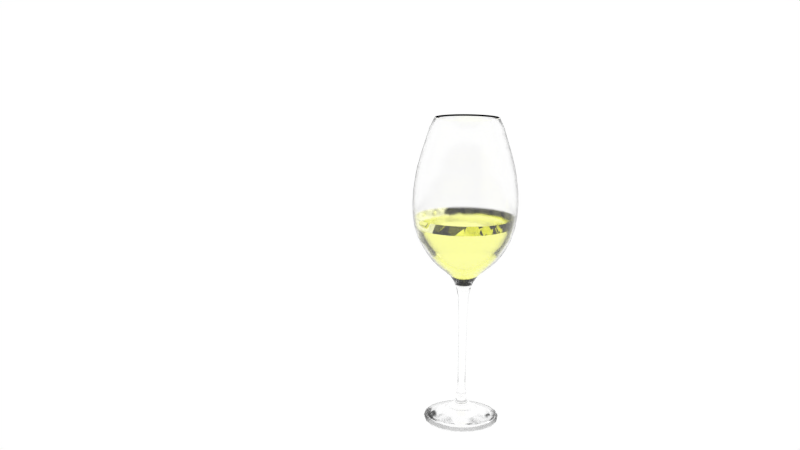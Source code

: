# Source: wineGlass.blend  (saved by Blender 4.2.66; exported with 4.5.12 LTS)
import bpy
from mathutils import Matrix  # noqa: F401  (used for matrix-valued properties, if any)

bpy.ops.wm.read_factory_settings(use_empty=True)
scene = bpy.context.scene
scene.name = 'Scene'

# ---- collections
col_collection_1 = bpy.data.collections.new('Collection 1'); scene.collection.children.link(col_collection_1)

# ---- materials (node trees are filled in below, after node groups)
mat_wine = bpy.data.materials.new('Wine')
mat_wine.alpha_threshold = 0.0
mat_wine.roughness = 0.5
mat_wine.line_color = (0.0, 0.0, 0.0, 1.0)
mat_glass = bpy.data.materials.new('Glass')
mat_glass.alpha_threshold = 0.0
mat_glass.roughness = 0.5
mat_glass.line_color = (0.0, 0.0, 0.0, 1.0)

# ---- material node trees
mat_wine.use_nodes = True; mat_wine.node_tree.nodes.clear()
_N = mat_wine.node_tree.nodes; _L = mat_wine.node_tree.links
n0 = _N.new('ShaderNodeOutputMaterial'); n0.name = 'Material Output'; n0.location = (254, 213)
n1 = _N.new('ShaderNodeBsdfGlass'); n1.name = 'Glass BSDF'; n1.location = (51, 150)
n1.distribution = 'BECKMANN'
n1.inputs[0].default_value = (0.9965, 1.0, 0.5698, 1.0)
n2 = _N.new('ShaderNodeVolumeAbsorption'); n2.name = 'Volume Absorption'; n2.location = (55, 194)
n2.inputs[0].default_value = (1.0, 1.0, 1.0, 1.0)
n2.inputs[1].default_value = 50.0
_L.new(n1.outputs[0], n0.inputs[0])
_L.new(n2.outputs[0], n0.inputs[1])
n0.is_active_output = True
mat_glass.use_nodes = True; mat_glass.node_tree.nodes.clear()
_N = mat_glass.node_tree.nodes; _L = mat_glass.node_tree.links
n0 = _N.new('ShaderNodeOutputMaterial'); n0.name = 'Material Output'; n0.location = (278, 257)
n1 = _N.new('ShaderNodeBsdfGlass'); n1.name = 'Glass BSDF'; n1.location = (78, 257)
n1.distribution = 'BECKMANN'
n1.inputs[1].default_value = 0.1333
_L.new(n1.outputs[0], n0.inputs[0])
n0.is_active_output = True

# ---- world
world_world = bpy.data.worlds.new('World'); scene.world = world_world
world_world.use_nodes = True; world_world.node_tree.nodes.clear()
_N = world_world.node_tree.nodes; _L = world_world.node_tree.links
n0 = _N.new('ShaderNodeOutputWorld'); n0.name = 'World Output'; n0.location = (300, 300)
n1 = _N.new('ShaderNodeBackground'); n1.name = 'Background'; n1.location = (10, 300)
n2 = _N.new('ShaderNodeBrightContrast'); n2.name = 'Bright/Contrast'; n2.location = (-180, 300)
_L.new(n1.outputs[0], n0.inputs[0])
_L.new(n2.outputs[0], n1.inputs[0])
n0.is_active_output = True
world_world.color = (0.002579, 0.002579, 0.002579)
world_world.use_sun_shadow = False
world_world.sun_shadow_jitter_overblur = 0.0
world_world.cycles.sampling_method = 'MANUAL'
world_world.cycles.sample_map_resolution = 256

# ---- cameras
cam_camera = bpy.data.cameras.new('Camera')
cam_camera.clip_end = 100.0
cam_camera.lens = 35.0
cam_camera.sensor_width = 32.0
cam_camera.sensor_height = 18.0
cam_camera.ortho_scale = 7.314
cam_camera.dof.focus_distance = 0.0

# ---- meshes
me_wine = bpy.data.meshes.new('Wine')
me_wine.from_pydata([(3.991, 0.3349, 12.5), (4.238, -0.001982, 13.11), (4.03, -0.001982, 12.36), (3.769, 4.069e-09, 11.81), (3.395, -3.599e-09, 11.32), (3.061, -1.338e-09, 10.92), (2.68, 1.148e-09, 10.53), (2.295, 3.586e-09, 10.21), (1.192, 6.922e-09, 9.471), (3.801, 1.538, 12.5), (4.03, 1.308, 13.11), (3.833, 1.243, 12.36), (3.585, 1.165, 11.81), (3.228, 1.049, 11.32), (2.912, 0.946, 10.92), (2.549, 0.8282, 10.53), (2.183, 0.7093, 10.21), (1.412, 0.4967, 9.695), (0.9525, 0.3474, 9.39), (0.5473, 0.2152, 8.923), (3.248, 2.623, 12.5), (3.428, 2.489, 13.11), (3.26, 2.367, 12.36), (3.05, 2.216, 11.81), (2.746, 1.995, 11.32), (2.477, 1.799, 10.92), (2.168, 1.575, 10.53), (1.857, 1.349, 10.21), (1.2, 0.9102, 9.695), (0.81, 0.6265, 9.391), (0.4655, 0.3755, 8.923), (2.386, 3.484, 12.5), (2.491, 3.426, 13.11), (2.369, 3.258, 12.36), (2.216, 3.05, 11.81), (1.995, 2.746, 11.32), (1.799, 2.477, 10.92), (1.575, 2.168, 10.53), (1.349, 1.857, 10.21), (0.8719, 1.238, 9.696), (0.5884, 0.8478, 9.391), (0.3382, 0.5028, 8.923), (1.301, 4.037, 12.5), (1.31, 4.028, 13.11), (1.245, 3.831, 12.36), (1.199, 3.689, 11.76), (1.049, 3.228, 11.32), (0.946, 2.912, 10.92), (0.8282, 2.549, 10.53), (0.7093, 2.183, 10.21), (0.4583, 1.449, 9.696), (0.3093, 0.9899, 9.391), (0.1778, 0.5845, 8.923), (0.09804, 4.228, 12.5), (3.599e-07, 4.236, 13.11), (7.213e-09, 4.028, 12.36), (1.269e-07, 3.879, 11.76), (8.402e-10, 3.395, 11.32), (-5.757e-08, 3.061, 10.92), (-1.755e-07, 2.68, 10.53), (-5.984e-08, 2.295, 10.21), (4.682e-09, 1.521, 9.696), (7.984e-08, 1.039, 9.391), (-6.669e-09, 0.6126, 8.923), (-1.105, 4.037, 12.5), (-1.31, 4.028, 13.11), (-1.245, 3.831, 12.36), (-1.199, 3.689, 11.76), (-1.049, 3.228, 11.32), (-0.946, 2.912, 10.92), (-0.8282, 2.549, 10.53), (-0.7093, 2.183, 10.21), (-0.4583, 1.449, 9.696), (-0.3093, 0.9899, 9.391), (-0.1778, 0.5845, 8.923), (-2.19, 3.484, 12.5), (-2.491, 3.426, 13.11), (-2.369, 3.258, 12.36), (-2.216, 3.05, 11.81), (-1.995, 2.746, 11.32), (-1.799, 2.477, 10.92), (-1.575, 2.168, 10.53), (-1.349, 1.857, 10.21), (-0.8719, 1.238, 9.696), (-0.5884, 0.8478, 9.391), (-0.3382, 0.5028, 8.923), (-3.052, 2.623, 12.5), (-3.428, 2.489, 13.11), (-3.26, 2.367, 12.36), (-3.05, 2.216, 11.81), (-2.746, 1.995, 11.32), (-2.477, 1.799, 10.92), (-2.168, 1.575, 10.53), (-1.857, 1.349, 10.21), (-1.2, 0.9102, 9.695), (-0.81, 0.6265, 9.391), (-0.4655, 0.3755, 8.923), (-3.604, 1.538, 12.5), (-4.03, 1.308, 13.11), (-3.833, 1.243, 12.36), (-3.585, 1.165, 11.81), (-3.228, 1.049, 11.32), (-2.912, 0.946, 10.92), (-2.549, 0.8282, 10.53), (-2.183, 0.7093, 10.21), (-1.412, 0.4967, 9.695), (-0.9525, 0.3474, 9.39), (-0.5473, 0.2152, 8.923), (-3.795, 0.3349, 12.5), (-4.238, -0.001982, 13.11), (-4.03, -0.001982, 12.36), (-3.769, -1.119e-07, 11.81), (-3.395, -3.599e-09, 11.32), (-3.061, -1.338e-09, 10.92), (-2.68, -4.077e-07, 10.53), (-2.295, -5.536e-08, 10.21), (-1.761, 6.216e-09, 9.839), (-1.192, 1.859e-07, 9.471), (-0.5755, 0.03736, 8.922), (-3.604, -0.8682, 12.5), (-4.03, -1.312, 13.11), (-3.833, -1.247, 12.36), (-3.585, -1.165, 11.81), (-3.228, -1.049, 11.32), (-2.912, -0.946, 10.92), (-2.549, -0.8282, 10.53), (-2.183, -0.7093, 10.21), (-1.675, -0.5443, 9.839), (-1.134, -0.3685, 9.471), (-0.5474, -0.1405, 8.922), (-3.052, -1.953, 12.5), (-3.428, -2.493, 13.11), (-3.26, -2.371, 12.36), (-3.05, -2.216, 11.81), (-2.746, -1.995, 11.32), (-2.477, -1.799, 10.92), (-2.168, -1.575, 10.53), (-1.857, -1.349, 10.21), (-1.425, -1.035, 9.839), (-0.9646, -0.7008, 9.471), (-0.4657, -0.301, 8.922), (-2.19, -2.815, 12.5), (-2.491, -3.43, 13.11), (-2.369, -3.262, 12.36), (-2.216, -3.05, 11.81), (-1.995, -2.746, 11.32), (-1.799, -2.477, 10.92), (-1.575, -2.168, 10.53), (-1.349, -1.857, 10.21), (-1.035, -1.425, 9.839), (-0.7008, -0.9646, 9.471), (-0.3383, -0.4283, 8.922), (-1.105, -3.368, 12.5), (-1.31, -4.032, 13.11), (-1.245, -3.835, 12.36), (-1.165, -3.585, 11.81), (-1.049, -3.228, 11.32), (-0.946, -2.912, 10.92), (-0.8282, -2.549, 10.53), (-0.7093, -2.183, 10.21), (-0.5443, -1.675, 9.839), (-0.3685, -1.134, 9.471), (-0.1779, -0.5101, 8.922), (0.07601, 0.06197, 8.815), (0.06465, 0.08425, 8.815), (0.09804, -3.558, 12.5), (-3.494e-07, -4.24, 13.11), (7.213e-09, -4.032, 12.36), (5.851e-07, -3.769, 11.81), (-1.139e-07, -3.395, 11.32), (-1.154e-07, -3.061, 10.92), (6.422e-07, -2.68, 10.53), (5.804e-08, -2.295, 10.21), (-1.542e-09, -1.761, 9.839), (-2.404e-07, -1.192, 9.471), (1.413e-07, -0.5383, 8.922), (0.04697, 0.1019, 8.815), (0.0247, 0.1133, 8.815), (1.301, -3.368, 12.5), (1.31, -4.032, 13.11), (1.245, -3.835, 12.36), (1.165, -3.585, 11.81), (1.049, -3.228, 11.32), (0.946, -2.912, 10.92), (0.8282, -2.549, 10.53), (0.7093, -2.183, 10.21), (0.5443, -1.675, 9.839), (0.3685, -1.134, 9.471), (0.1779, -0.5101, 8.922), (4.171e-08, 0.1172, 8.815), (-0.0247, 0.1133, 8.815), (-0.04697, 0.1019, 8.815), (-0.06465, 0.08425, 8.815), (-0.07601, 0.06197, 8.815), (-0.07992, 0.03727, 8.815), (-0.07601, 0.01258, 8.815), (-0.06466, -0.009701, 8.815), (-0.04698, -0.02738, 8.815), (2.386, -2.815, 12.5), (2.491, -3.43, 13.11), (2.369, -3.262, 12.36), (2.216, -3.05, 11.81), (1.995, -2.746, 11.32), (1.799, -2.477, 10.92), (1.575, -2.168, 10.53), (1.349, -1.857, 10.21), (1.035, -1.425, 9.839), (0.7008, -0.9646, 9.471), (0.3383, -0.4283, 8.922), (-0.0247, -0.03873, 8.815), (6.226e-08, -0.04265, 8.815), (0.0247, -0.03873, 8.815), (0.04698, -0.02738, 8.815), (0.06466, -0.009701, 8.815), (0.07601, 0.01258, 8.815), (0.07992, 0.03727, 8.815), (0.3424, 0.03728, 8.838), (0.3257, -0.06853, 8.838), (0.277, -0.164, 8.837), (3.248, -1.953, 12.5), (3.428, -2.493, 13.11), (3.26, -2.371, 12.36), (3.05, -2.216, 11.81), (2.746, -1.995, 11.32), (2.477, -1.799, 10.92), (2.168, -1.575, 10.53), (1.857, -1.349, 10.21), (1.425, -1.035, 9.839), (0.9646, -0.7008, 9.471), (0.4657, -0.301, 8.922), (0.2013, -0.2398, 8.837), (0.1058, -0.2884, 8.837), (1.023e-07, -0.3052, 8.837), (-0.1058, -0.2884, 8.837), (-0.2013, -0.2398, 8.837), (-0.277, -0.164, 8.837), (-0.3257, -0.06853, 8.838), (3.801, -0.8682, 12.5), (4.03, -1.312, 13.11), (3.833, -1.247, 12.36), (3.585, -1.165, 11.81), (3.228, -1.049, 11.32), (2.912, -0.946, 10.92), (2.549, -0.8282, 10.53), (2.183, -0.7093, 10.21), (1.675, -0.5443, 9.839), (1.134, -0.3685, 9.471), (0.5474, -0.1405, 8.922), (-0.3424, 0.03728, 8.838), (-0.3256, 0.1431, 8.838), (-0.277, 0.2385, 8.838), (-0.2012, 0.3142, 8.838), (-0.1058, 0.3629, 8.838), (1.433e-08, 0.3796, 8.838), (0.1058, 0.3629, 8.838), (1.761, 6.216e-09, 9.839), (0.5755, 0.03736, 8.922), (0.2012, 0.3142, 8.838), (0.277, 0.2385, 8.838), (0.3256, 0.1431, 8.838), (3.174, 0.3349, 12.49), (3.024, 1.285, 12.49), (2.587, 2.143, 12.49), (1.906, 2.824, 12.49), (1.049, 3.26, 12.49), (0.09804, 3.411, 12.49), (-0.8525, 3.26, 12.49), (-1.71, 2.824, 12.49), (-2.391, 2.143, 12.49), (-2.828, 1.285, 12.49), (-2.978, 0.3349, 12.49), (-2.828, -0.6157, 12.49), (-2.391, -1.473, 12.49), (-1.71, -2.154, 12.49), (-0.8525, -2.591, 12.49), (0.09804, -2.741, 12.49), (1.049, -2.591, 12.49), (1.906, -2.154, 12.49), (2.587, -1.473, 12.49), (3.024, -0.6157, 12.49), (1.85, 0.3349, 12.47), (1.765, 0.8764, 12.47), (1.516, 1.365, 12.47), (1.128, 1.753, 12.47), (0.6396, 2.001, 12.47), (0.09804, 2.087, 12.47), (-0.4435, 2.001, 12.47), (-0.932, 1.753, 12.47), (-1.32, 1.365, 12.47), (-1.569, 0.8764, 12.47), (-1.654, 0.3349, 12.47), (-1.569, -0.2066, 12.47), (-1.32, -0.6951, 12.47), (-0.932, -1.083, 12.47), (-0.4435, -1.332, 12.47), (0.09804, -1.417, 12.47), (0.6396, -1.332, 12.47), (1.128, -1.083, 12.47), (1.516, -0.6951, 12.47), (1.765, -0.2066, 12.47), (0.09804, 0.3349, 12.38), (3.912, 0.9389, 12.5), (3.539, 2.088, 12.5), (2.829, 3.065, 12.5), (1.851, 3.775, 12.5), (0.7021, 4.149, 12.5), (-0.506, 4.149, 12.5), (-1.655, 3.775, 12.5), (-2.632, 3.065, 12.5), (-3.343, 2.088, 12.5), (-3.716, 0.9389, 12.5), (-3.716, -0.2692, 12.5), (-3.343, -1.418, 12.5), (-2.632, -2.396, 12.5), (-1.655, -3.106, 12.5), (-0.506, -3.479, 12.5), (0.7021, -3.479, 12.5), (1.851, -3.106, 12.5), (2.829, -2.396, 12.5), (3.539, -1.418, 12.5), (3.912, -0.2692, 12.5), (3.115, 0.8127, 12.49), (2.82, 1.722, 12.49), (2.258, 2.495, 12.49), (1.485, 3.057, 12.49), (0.5759, 3.352, 12.49), (-0.3798, 3.352, 12.49), (-1.289, 3.057, 12.49), (-2.062, 2.495, 12.49), (-2.624, 1.722, 12.49), (-2.919, 0.8127, 12.49), (-2.919, -0.143, 12.49), (-2.624, -1.052, 12.49), (-2.062, -1.825, 12.49), (-1.289, -2.387, 12.49), (-0.3798, -2.682, 12.49), (0.5759, -2.682, 12.49), (1.485, -2.387, 12.49), (2.258, -1.825, 12.49), (2.82, -1.052, 12.49), (3.115, -0.143, 12.49), (3.567, 0.3349, 12.51), (-3.371, 0.3349, 12.51), (1.17, -2.965, 12.51), (1.17, 3.634, 12.51), (2.137, -2.472, 12.51), (-2.709, 2.374, 12.51), (-3.201, -0.7372, 12.51), (0.09804, 3.804, 12.51), (2.905, -1.704, 12.51), (-0.974, 3.634, 12.51), (2.905, 2.374, 12.51), (-0.974, -2.965, 12.51), (-2.709, -1.704, 12.51), (2.343, -1.296, 12.5), (2.737, -0.5225, 12.5), (-2.676, 0.3349, 12.5), (-2.541, -0.5225, 12.5), (-0.7593, 2.974, 12.5), (-1.533, 2.58, 12.5), (2.343, 1.966, 12.5), (1.729, 2.58, 12.5), (-0.7593, -2.304, 12.5), (0.09804, -2.44, 12.5), (2.873, 0.3349, 12.5), (0.9554, -2.304, 12.5), (-2.147, -1.296, 12.5), (-2.147, 1.966, 12.5), (0.9554, 2.974, 12.5), (1.729, -1.91, 12.5), (2.737, 1.192, 12.5), (-1.533, -1.91, 12.5), (-2.541, 1.192, 12.5), (0.09804, 3.109, 12.5), (1.824, 0.6082, 12.47), (1.655, 1.128, 12.47), (1.333, 1.57, 12.47), (0.8912, 1.892, 12.47), (0.3713, 2.06, 12.47), (-0.1753, 2.06, 12.47), (-0.6951, 1.892, 12.47), (-1.137, 1.57, 12.47), (-1.459, 1.128, 12.47), (-1.627, 0.6082, 12.47), (-1.627, 0.06158, 12.47), (-1.459, -0.4583, 12.47), (-1.137, -0.9005, 12.47), (-0.6951, -1.222, 12.47), (-0.1753, -1.391, 12.47), (0.3713, -1.391, 12.47), (0.8912, -1.222, 12.47), (1.333, -0.9005, 12.47), (1.655, -0.4583, 12.47), (1.824, 0.06158, 12.47), (1.808, -0.9072, 12.5), (2.108, -0.3181, 12.5), (-2.015, 0.3349, 12.5), (-1.912, -0.3181, 12.5), (-0.555, 2.345, 12.5), (-1.144, 2.045, 12.5), (1.808, 1.577, 12.5), (1.34, 2.045, 12.5), (-0.555, -1.675, 12.5), (0.09804, -1.778, 12.5), (2.211, 0.3349, 12.5), (0.7511, -1.675, 12.5), (-1.612, -0.9072, 12.5), (-1.612, 1.577, 12.5), (0.7511, 2.345, 12.5), (1.34, -1.375, 12.5), (2.108, 0.9879, 12.5), (-1.144, -1.375, 12.5), (-1.912, 0.9879, 12.5), (0.09804, 2.448, 12.5), (-1.941, -2.472, 12.51), (3.398, 1.407, 12.51), (-1.941, 3.142, 12.51), (1.63, 0.3349, 12.45), (2.137, 3.142, 12.51), (0.09804, -3.134, 12.51), (-3.201, 1.407, 12.51), (3.398, -0.7372, 12.51), (1.337, -0.5655, 12.45), (1.555, -0.1385, 12.45), (-1.434, 0.3349, 12.45), (-1.359, -0.1385, 12.45), (-0.3753, 1.792, 12.45), (-0.8023, 1.574, 12.45), (1.337, 1.235, 12.45), (0.9984, 1.574, 12.45), (-0.3753, -1.122, 12.45), (0.09804, -1.197, 12.45), (0.5714, -1.122, 12.45), (-1.141, -0.5655, 12.45), (-1.141, 1.235, 12.45), (0.5714, 1.792, 12.45), (0.9984, -0.9044, 12.45), (1.555, 0.8082, 12.45), (-0.8023, -0.9044, 12.45), (-1.359, 0.8082, 12.45), (0.09804, 1.867, 12.45), (-1.98, 0.6639, 12.5), (-0.8569, -1.539, 12.5), (1.972, 1.29, 12.5), (-0.231, 2.412, 12.5), (1.585, -1.153, 12.5), (0.4271, 2.412, 12.5), (-1.776, 1.29, 12.5), (-1.389, -1.153, 12.5), (2.176, 0.6639, 12.5), (1.053, -1.539, 12.5), (1.053, 2.209, 12.5), (-1.389, 1.822, 12.5), (-1.776, -0.6201, 12.5), (0.4271, -1.743, 12.5), (2.176, 0.005814, 12.5), (-0.231, -1.743, 12.5), (1.585, 1.822, 12.5), (-0.8569, 2.209, 12.5), (-1.98, 0.005814, 12.5), (1.972, -0.6201, 12.5), (-2.625, 0.7661, 12.5), (-1.153, -2.121, 12.5), (2.554, 1.586, 12.5), (-0.3332, 3.058, 12.5), (2.047, -1.614, 12.5), (0.5293, 3.058, 12.5), (-2.358, 1.586, 12.5), (-1.851, -1.614, 12.5), (2.821, 0.7661, 12.5), (1.35, -2.121, 12.5), (1.35, 2.791, 12.5), (-1.851, 2.284, 12.5), (-2.358, -0.9166, 12.5), (0.5293, -2.388, 12.5), (2.821, -0.09636, 12.5), (-0.3332, -2.388, 12.5), (2.047, 2.284, 12.5), (-1.153, 2.791, 12.5), (-2.625, -0.09636, 12.5), (2.554, -0.9166, 12.5), (-2.97, 1.898, 12.51), (-0.4405, -3.066, 12.51), (-2.336, -2.1, 12.51), (3.499, 0.8735, 12.51), (-1.465, 3.403, 12.51), (2.533, 2.769, 12.51), (3.166, -1.228, 12.51), (-2.97, -1.228, 12.51), (-1.465, -2.733, 12.51), (3.166, 1.898, 12.51), (-0.4405, 3.735, 12.51), (2.533, -2.1, 12.51), (0.6366, 3.735, 12.51), (-3.302, -0.2037, 12.51), (-2.336, 2.769, 12.51), (1.661, -2.733, 12.51), (1.661, 3.403, 12.51), (0.6366, -3.066, 12.51), (-3.302, 0.8735, 12.51), (3.499, -0.2037, 12.51), (3.097, -1.261e-08, 18.5), (3.44, -6.586e-09, 17.71), (3.761, 4.342e-10, 16.99), (4.067, 5.841e-09, 16.18), (4.227, 8.417e-09, 15.62), (4.404, 1.01e-08, 14.66), (4.451, 9.395e-09, 13.95), (4.417, 7.213e-09, 13.19), (4.258, 1.389e-08, 12.41), (3.969, 3.79e-09, 11.77), (3.608, 3.645e-09, 11.25), (3.227, 3.64e-09, 10.82), (2.795, 3.013e-09, 10.43), (2.37, 2.477e-09, 10.12), (1.223, 0.0, 9.427), (0.3458, 0.0, 5.459), (0.4561, -1.47e-08, 1.216), (1.565, 2.741e-08, 0.4699), (1.86, 4.724e-08, 0.481), (3.251, 0.0, 0.194), (3.271, 0.0, 0.1075), (2.945, 0.957, 18.5), (3.272, 1.063, 17.71), (3.577, 1.162, 16.99), (3.868, 1.257, 16.18), (4.02, 1.306, 15.62), (4.188, 1.361, 14.66), (4.233, 1.375, 13.95), (4.201, 1.365, 13.19), (4.05, 1.316, 12.41), (3.775, 1.227, 11.77), (3.431, 1.115, 11.25), (3.069, 0.997, 10.82), (2.658, 0.8636, 10.43), (2.254, 0.7323, 10.12), (1.71, 0.5557, 9.779), (1.163, 0.378, 9.427), (0.8152, 0.2649, 9.046), (0.5903, 0.1918, 8.592), (0.4257, 0.1383, 8.069), (0.3461, 0.1124, 6.799), (0.3156, 0.1026, 2.179), (0.4338, 0.1409, 1.216), (3.092, 1.005, 0.194), (3.099, 1.007, 0.0625), (2.505, 1.82, 18.5), (2.783, 2.022, 17.71), (3.043, 2.211, 16.99), (3.291, 2.391, 16.18), (3.419, 2.484, 15.62), (3.563, 2.588, 14.66), (3.601, 2.616, 13.95), (3.574, 2.596, 13.19), (3.445, 2.503, 12.41), (3.211, 2.333, 11.77), (2.919, 2.121, 11.25), (2.61, 1.896, 10.82), (2.261, 1.643, 10.43), (1.917, 1.393, 10.12), (1.455, 1.057, 9.779), (0.9896, 0.719, 9.427), (0.6934, 0.5038, 9.046), (0.5021, 0.3648, 8.592), (0.2944, 0.2139, 6.799), (0.2797, 0.2032, 5.459), (0.7245, 0.5264, 0.9588), (1.266, 0.92, 0.4699), (1.82, 2.505, 18.5), (2.022, 2.783, 17.71), (2.211, 3.043, 16.99), (2.391, 3.291, 16.18), (2.484, 3.419, 15.62), (2.588, 3.563, 14.66), (2.616, 3.601, 13.95), (2.596, 3.574, 13.19), (2.503, 3.445, 12.41), (2.333, 3.211, 11.77), (2.121, 2.919, 11.25), (1.896, 2.61, 10.82), (1.643, 2.261, 10.43), (1.393, 1.917, 10.12), (1.057, 1.455, 9.779), (0.719, 0.9896, 9.427), (0.5038, 0.6934, 9.046), (0.2631, 0.3621, 8.069), (0.1926, 0.2651, 3.32), (0.2681, 0.369, 1.216), (0.5264, 0.7245, 0.9588), (1.922, 2.646, 0.1075), (0.957, 2.945, 18.5), (1.063, 3.272, 17.71), (1.162, 3.577, 16.99), (1.257, 3.868, 16.18), (1.306, 4.02, 15.62), (1.361, 4.188, 14.66), (1.375, 4.233, 13.95), (1.365, 4.201, 13.19), (1.316, 4.05, 12.41), (1.227, 3.775, 11.77), (1.115, 3.431, 11.25), (0.997, 3.069, 10.82), (0.8636, 2.658, 10.43), (0.7323, 2.254, 10.12), (0.5557, 1.71, 9.779), (0.378, 1.163, 9.427), (0.2649, 0.8152, 9.046), (0.1383, 0.4257, 8.069), (0.1124, 0.3461, 6.799), (0.1026, 0.3156, 2.179), (0.5749, 1.769, 0.481), (0.7584, 2.334, 0.3374), (1.011, 3.111, 0.1075), (1.007, 3.099, 0.0625), (0.9923, 3.054, -0.02346), (3.941e-09, 3.097, 18.5), (1.181e-07, 3.44, 17.71), (-7.442e-11, 3.761, 16.99), (-1.001e-09, 4.067, 16.18), (-1.442e-09, 4.227, 15.62), (-1.732e-09, 4.404, 14.66), (1.208e-07, 4.451, 13.95), (3.637e-07, 4.417, 13.19), (2.204e-09, 4.258, 12.41), (1.198e-07, 3.969, 11.77), (-6.247e-10, 3.608, 11.25), (-6.084e-08, 3.227, 10.82), (-1.809e-07, 2.795, 10.43), (-6.045e-08, 2.37, 10.12), (-1.369e-10, 1.798, 9.779), (8.941e-08, 1.223, 9.427), (-2.542e-08, 0.8571, 9.046), (2.105e-08, 0.6207, 8.592), (1.49e-08, 0.3639, 6.799), (1.49e-08, 0.3458, 5.459), (-1.286e-08, 0.4561, 1.216), (1.069e-07, 1.565, 0.4699), (1.302e-08, 1.86, 0.481), (7.503e-08, 2.454, 0.3374), (5.004e-08, 2.687, 0.2391), (5.96e-08, 3.251, 0.194), (-0.957, 2.945, 18.5), (-1.063, 3.272, 17.71), (-1.162, 3.577, 16.99), (-1.257, 3.868, 16.18), (-1.306, 4.02, 15.62), (-1.361, 4.188, 14.66), (-1.375, 4.233, 13.95), (-1.365, 4.201, 13.19), (-1.316, 4.05, 12.41), (-1.227, 3.775, 11.77), (-1.115, 3.431, 11.25), (-0.997, 3.069, 10.82), (-0.8636, 2.658, 10.43), (-0.7323, 2.254, 10.12), (-0.5557, 1.71, 9.779), (-0.378, 1.163, 9.427), (-0.2649, 0.8152, 9.046), (-0.1918, 0.5903, 8.592), (-0.1068, 0.3288, 5.459), (-0.1013, 0.3116, 3.32), (-0.1409, 0.4338, 1.216), (-0.2767, 0.8517, 0.9588), (-0.7584, 2.334, 0.3374), (-0.8302, 2.555, 0.2391), (-1.005, 3.092, 0.194), (-1.011, 3.111, 0.1075), (-1.007, 3.099, 0.0625), (-0.9923, 3.054, -0.02346), (-1.82, 2.505, 18.5), (-2.022, 2.783, 17.71), (-2.211, 3.043, 16.99), (-2.391, 3.291, 16.18), (-2.484, 3.419, 15.62), (-2.588, 3.563, 14.66), (-2.616, 3.601, 13.95), (-2.596, 3.574, 13.19), (-2.503, 3.445, 12.41), (-2.333, 3.211, 11.77), (-2.121, 2.919, 11.25), (-1.896, 2.61, 10.82), (-1.643, 2.261, 10.43), (-1.393, 1.917, 10.12), (-1.057, 1.455, 9.779), (-0.719, 0.9896, 9.427), (-0.5038, 0.6934, 9.046), (-0.3648, 0.5021, 8.592), (-0.2631, 0.3621, 8.069), (-0.2032, 0.2797, 5.459), (-0.2681, 0.369, 1.216), (-0.5264, 0.7245, 0.9588), (-1.443, 1.986, 0.3374), (-1.579, 2.173, 0.2391), (-1.911, 2.63, 0.194), (-1.922, 2.646, 0.1075), (-2.505, 1.82, 18.5), (-2.783, 2.022, 17.71), (-3.043, 2.211, 16.99), (-3.291, 2.391, 16.18), (-3.419, 2.484, 15.62), (-3.563, 2.588, 14.66), (-3.601, 2.616, 13.95), (-3.574, 2.596, 13.19), (-3.445, 2.503, 12.41), (-3.211, 2.333, 11.77), (-2.919, 2.121, 11.25), (-2.61, 1.896, 10.82), (-2.261, 1.643, 10.43), (-1.917, 1.393, 10.12), (-1.455, 1.057, 9.779), (-0.9896, 0.719, 9.427), (-0.6934, 0.5038, 9.046), (-0.5021, 0.3648, 8.592), (-0.3621, 0.2631, 8.069), (-0.2944, 0.2139, 6.799), (-0.2797, 0.2032, 5.459), (-0.2685, 0.1951, 2.179), (-0.3381, 0.2456, 1.732), (-0.369, 0.2681, 1.216), (-0.7245, 0.5264, 0.9588), (-1.986, 1.443, 0.3374), (-2.173, 1.579, 0.2391), (-2.63, 1.911, 0.194), (-2.637, 1.916, 0.0625), (-2.945, 0.957, 18.5), (-3.272, 1.063, 17.71), (-3.577, 1.162, 16.99), (-3.868, 1.257, 16.18), (-4.02, 1.306, 15.62), (-4.188, 1.361, 14.66), (-4.233, 1.375, 13.95), (-4.201, 1.365, 13.19), (-4.05, 1.316, 12.41), (-3.775, 1.227, 11.77), (-3.431, 1.115, 11.25), (-3.069, 0.997, 10.82), (-2.658, 0.8636, 10.43), (-2.254, 0.7323, 10.12), (-1.71, 0.5557, 9.779), (-1.163, 0.378, 9.427), (-0.8152, 0.2649, 9.046), (-0.5903, 0.1918, 8.592), (-0.4257, 0.1383, 8.069), (-0.3116, 0.1013, 3.32), (-0.4338, 0.1409, 1.216), (-0.8517, 0.2767, 0.9588), (-1.489, 0.4837, 0.4699), (-2.555, 0.8302, 0.2391), (-3.111, 1.011, 0.1075), (-3.054, 0.9923, -0.02346), (-3.097, 4.543e-08, 18.5), (-3.44, 1.104e-07, 17.71), (-3.761, 2.391e-07, 16.99), (-4.067, 1.27e-07, 16.18), (-4.227, -1.136e-07, 15.62), (-4.404, 2.554e-07, 14.66), (-4.451, 1.318e-07, 13.95), (-4.417, 3.722e-07, 13.19), (-4.258, 1.389e-08, 12.41), (-3.969, -1.167e-07, 11.77), (-3.608, 3.645e-09, 11.25), (-3.227, 3.64e-09, 10.82), (-2.795, -4.178e-07, 10.43), (-2.37, -5.755e-08, 10.12), (-1.798, 7.989e-10, 9.779), (-1.223, 1.788e-07, 9.427), (-0.8571, -8.73e-08, 9.046), (-0.4476, 1.044e-08, 8.069), (-0.3639, -7.451e-09, 6.799), (-0.3277, 0.0, 3.32), (-2.454, -5.715e-08, 0.3374), (-2.687, -8.482e-08, 0.2391), (-3.259, -5.96e-08, 0.0625), (-3.211, -1.788e-07, -0.02346), (-2.945, -0.957, 18.5), (-3.272, -1.063, 17.71), (-3.577, -1.162, 16.99), (-3.868, -1.257, 16.18), (-4.02, -1.306, 15.62), (-4.188, -1.361, 14.66), (-4.233, -1.375, 13.95), (-4.201, -1.365, 13.19), (-4.05, -1.316, 12.41), (-3.775, -1.227, 11.77), (-3.431, -1.115, 11.25), (-3.069, -0.997, 10.82), (-2.658, -0.8636, 10.43), (-2.254, -0.7323, 10.12), (-1.71, -0.5557, 9.779), (-1.163, -0.378, 9.427), (-0.8152, -0.2649, 9.046), (-0.5903, -0.1918, 8.592), (-0.3288, -0.1068, 5.459), (-0.3116, -0.1013, 3.32), (-0.3156, -0.1026, 2.179), (-0.3975, -0.1291, 1.732), (-0.8517, -0.2767, 0.9588), (-1.769, -0.5749, 0.481), (-3.054, -0.9923, -0.02346), (-2.505, -1.82, 18.5), (-2.783, -2.022, 17.71), (-3.043, -2.211, 16.99), (-3.291, -2.391, 16.18), (-3.419, -2.484, 15.62), (-3.563, -2.588, 14.66), (-3.601, -2.616, 13.95), (-3.574, -2.596, 13.19), (-3.445, -2.503, 12.41), (-3.211, -2.333, 11.77), (-2.919, -2.121, 11.25), (-2.61, -1.896, 10.82), (-2.261, -1.643, 10.43), (-1.917, -1.393, 10.12), (-1.455, -1.057, 9.779), (-0.9896, -0.719, 9.427), (-0.6934, -0.5038, 9.046), (-0.3621, -0.2631, 8.069), (-0.369, -0.2681, 1.216), (-0.7245, -0.5264, 0.9588), (-1.986, -1.443, 0.3374), (-2.63, -1.911, 0.194), (-2.646, -1.922, 0.1075), (-2.637, -1.916, 0.0625), (-2.598, -1.888, -0.02346), (-1.82, -2.505, 18.5), (-2.022, -2.783, 17.71), (-2.211, -3.043, 16.99), (-2.391, -3.291, 16.18), (-2.484, -3.419, 15.62), (-2.588, -3.563, 14.66), (-2.616, -3.601, 13.95), (-2.596, -3.574, 13.19), (-2.503, -3.445, 12.41), (-2.333, -3.211, 11.77), (-2.121, -2.919, 11.25), (-1.896, -2.61, 10.82), (-1.643, -2.261, 10.43), (-1.393, -1.917, 10.12), (-1.057, -1.455, 9.779), (-0.719, -0.9896, 9.427), (-0.5038, -0.6934, 9.046), (-0.2631, -0.3621, 8.069), (-0.1926, -0.2651, 3.32), (-0.1951, -0.2685, 2.179), (-0.2456, -0.3381, 1.732), (-0.5264, -0.7245, 0.9588), (-1.579, -2.173, 0.2391), (-1.911, -2.63, 0.194), (-1.922, -2.646, 0.1075), (-1.916, -2.637, 0.0625), (-0.957, -2.945, 18.5), (-1.063, -3.272, 17.71), (-1.162, -3.577, 16.99), (-1.257, -3.868, 16.18), (-1.306, -4.02, 15.62), (-1.361, -4.188, 14.66), (-1.375, -4.233, 13.95), (-1.365, -4.201, 13.19), (-1.316, -4.05, 12.41), (-1.227, -3.775, 11.77), (-1.115, -3.431, 11.25), (-0.997, -3.069, 10.82), (-0.8636, -2.658, 10.43), (-0.7323, -2.254, 10.12), (-0.5557, -1.71, 9.779), (-0.378, -1.163, 9.427), (-0.2649, -0.8152, 9.046), (-0.1068, -0.3288, 5.459), (-0.1013, -0.3116, 3.32), (-0.1026, -0.3156, 2.179), (-0.1291, -0.3975, 1.732), (-1.011, -3.111, 0.1075), (-1.121e-07, -3.097, 18.5), (1.129e-09, -3.44, 17.71), (-2.388e-07, -3.761, 16.99), (-3.646e-07, -4.067, 16.18), (3.647e-07, -4.227, 15.62), (-2.47e-07, -4.404, 14.66), (1.208e-07, -4.451, 13.95), (-3.662e-07, -4.417, 13.19), (2.204e-09, -4.258, 12.41), (6.018e-07, -3.969, 11.77), (-1.211e-07, -3.608, 11.25), (-1.211e-07, -3.227, 10.82), (6.607e-07, -2.795, 10.43), (5.96e-08, -2.37, 10.12), (-1.369e-10, -1.798, 9.779), (-2.384e-07, -1.223, 9.427), (1.821e-07, -0.8571, 9.046), (-5.079e-08, -2.454, 0.3374), (-5.96e-08, -3.251, 0.194), (0.957, -2.945, 18.5), (1.063, -3.272, 17.71), (1.162, -3.577, 16.99), (1.257, -3.868, 16.18), (1.306, -4.02, 15.62), (1.361, -4.188, 14.66), (1.375, -4.233, 13.95), (1.365, -4.201, 13.19), (1.316, -4.05, 12.41), (1.227, -3.775, 11.77), (1.115, -3.431, 11.25), (0.997, -3.069, 10.82), (0.8636, -2.658, 10.43), (0.7323, -2.254, 10.12), (0.5557, -1.71, 9.779), (0.378, -1.163, 9.427), (0.2649, -0.8152, 9.046), (0.1918, -0.5903, 8.592), (0.1124, -0.3461, 6.799), (0.1291, -0.3975, 1.732), (0.1409, -0.4338, 1.216), (0.5749, -1.769, 0.481), (0.7584, -2.334, 0.3374), (0.8302, -2.555, 0.2391), (1.005, -3.092, 0.194), (1.007, -3.099, 0.0625), (1.82, -2.505, 18.5), (2.022, -2.783, 17.71), (2.211, -3.043, 16.99), (2.391, -3.291, 16.18), (2.484, -3.419, 15.62), (2.588, -3.563, 14.66), (2.616, -3.601, 13.95), (2.596, -3.574, 13.19), (2.503, -3.445, 12.41), (2.333, -3.211, 11.77), (2.121, -2.919, 11.25), (1.896, -2.61, 10.82), (1.643, -2.261, 10.43), (1.393, -1.917, 10.12), (1.057, -1.455, 9.779), (0.719, -0.9896, 9.427), (0.5038, -0.6934, 9.046), (0.2139, -0.2944, 6.799), (0.2032, -0.2797, 5.459), (0.1951, -0.2685, 2.179), (0.2681, -0.369, 1.216), (0.5264, -0.7245, 0.9588), (0.92, -1.266, 0.4699), (1.579, -2.173, 0.2391), (1.922, -2.646, 0.1075), (1.916, -2.637, 0.0625), (1.888, -2.598, -0.02346), (2.505, -1.82, 18.5), (2.783, -2.022, 17.71), (3.043, -2.211, 16.99), (3.291, -2.391, 16.18), (3.419, -2.484, 15.62), (3.563, -2.588, 14.66), (3.601, -2.616, 13.95), (3.574, -2.596, 13.19), (3.445, -2.503, 12.41), (3.211, -2.333, 11.77), (2.919, -2.121, 11.25), (2.61, -1.897, 10.82), (2.261, -1.643, 10.43), (1.917, -1.393, 10.12), (1.455, -1.057, 9.779), (0.9896, -0.719, 9.427), (0.6934, -0.5038, 9.046), (0.2797, -0.2032, 5.459), (0.2685, -0.1951, 2.179), (0.7245, -0.5264, 0.9588), (1.986, -1.443, 0.3374), (2.63, -1.911, 0.194), (2.637, -1.916, 0.0625), (2.598, -1.888, -0.02346), (2.945, -0.957, 18.5), (3.272, -1.063, 17.71), (3.577, -1.162, 16.99), (3.868, -1.257, 16.18), (4.02, -1.306, 15.62), (4.188, -1.361, 14.66), (4.233, -1.375, 13.95), (4.201, -1.365, 13.19), (4.05, -1.316, 12.41), (3.775, -1.227, 11.77), (3.431, -1.115, 11.25), (3.069, -0.997, 10.82), (2.658, -0.8636, 10.43), (2.254, -0.7323, 10.12), (1.71, -0.5557, 9.779), (1.163, -0.378, 9.427), (0.8152, -0.2649, 9.046), (0.5903, -0.1918, 8.592), (0.4257, -0.1383, 8.069), (0.3461, -0.1124, 6.799), (0.3116, -0.1013, 3.32), (0.3975, -0.1291, 1.732), (3.092, -1.005, 0.194), (3.111, -1.011, 0.1075), (1.798, 7.989e-10, 9.779), (0.8571, 1.894e-07, 9.046), (0.6207, -1.03e-07, 8.592), (0.3639, 5.215e-08, 6.799), (0.4179, 5.043e-09, 1.732), (3.052, -1.187e-08, 18.49), (3.398, -5.635e-09, 17.7), (3.72, 1.596e-09, 16.98), (4.027, 7.184e-09, 16.18), (4.187, 9.842e-09, 15.62), (4.364, 1.159e-08, 14.65), (4.411, 1.086e-08, 13.95), (4.378, 8.619e-09, 13.2), (4.16, 7.707e-09, 12.41), (3.933, 5.107e-09, 11.79), (3.576, 4.965e-09, 11.27), (3.198, 4.96e-09, 10.85), (2.768, 4.315e-09, 10.46), (2.346, 3.764e-09, 10.16), (1.191, 0.0, 9.472), (0.3277, 0.0, 3.32), (0.3319, 0.0, 2.179), (0.8955, 1.362e-08, 0.9588), (2.454, 5.764e-09, 0.3374), (2.687, -3.397e-08, 0.2391), (3.259, 0.0, 0.0625), (3.211, 0.0, -0.02346), (2.903, 0.9431, 18.49), (3.231, 1.05, 17.7), (3.537, 1.149, 16.98), (3.83, 1.245, 16.18), (3.982, 1.294, 15.62), (4.151, 1.349, 14.65), (4.195, 1.363, 13.95), (4.163, 1.353, 13.2), (3.957, 1.286, 12.41), (3.74, 1.215, 11.79), (3.401, 1.105, 11.27), (3.041, 0.9882, 10.85), (2.633, 0.8555, 10.46), (2.231, 0.725, 10.16), (1.687, 0.5483, 9.811), (1.133, 0.3681, 9.472), (0.6615, 0.2149, 8.864), (0.3288, 0.1068, 5.459), (0.3116, 0.1013, 3.32), (0.3975, 0.1291, 1.732), (0.8517, 0.2767, 0.9588), (1.489, 0.4837, 0.4699), (1.769, 0.5749, 0.481), (2.334, 0.7584, 0.3374), (2.555, 0.8302, 0.2391), (3.111, 1.011, 0.1075), (3.054, 0.9923, -0.02346), (2.469, 1.794, 18.49), (2.749, 1.997, 17.7), (3.009, 2.186, 16.98), (3.258, 2.367, 16.18), (3.387, 2.461, 15.62), (3.531, 2.565, 14.65), (3.569, 2.593, 13.95), (3.542, 2.573, 13.2), (3.366, 2.445, 12.41), (3.182, 2.312, 11.79), (2.893, 2.102, 11.27), (2.587, 1.88, 10.85), (2.24, 1.627, 10.46), (1.898, 1.379, 10.16), (1.435, 1.043, 9.811), (0.9636, 0.7001, 9.472), (0.5627, 0.4088, 8.864), (0.3621, 0.2631, 8.069), (0.2651, 0.1926, 3.32), (0.2685, 0.1951, 2.179), (0.3381, 0.2456, 1.732), (0.369, 0.2681, 1.216), (1.505, 1.093, 0.481), (1.986, 1.443, 0.3374), (2.173, 1.579, 0.2391), (2.63, 1.911, 0.194), (2.646, 1.922, 0.1075), (2.637, 1.916, 0.0625), (2.598, 1.888, -0.02346), (1.794, 2.469, 18.49), (1.997, 2.749, 17.7), (2.186, 3.009, 16.98), (2.367, 3.258, 16.18), (2.461, 3.387, 15.62), (2.565, 3.531, 14.65), (2.593, 3.569, 13.95), (2.573, 3.542, 13.2), (2.445, 3.366, 12.41), (2.312, 3.182, 11.79), (2.102, 2.893, 11.27), (1.88, 2.587, 10.85), (1.627, 2.24, 10.46), (1.379, 1.898, 10.16), (1.043, 1.435, 9.811), (0.7001, 0.9636, 9.472), (0.4088, 0.5627, 8.864), (0.3648, 0.5021, 8.592), (0.2139, 0.2944, 6.799), (0.2032, 0.2797, 5.459), (0.1951, 0.2685, 2.179), (0.2456, 0.3381, 1.732), (0.92, 1.266, 0.4699), (1.093, 1.505, 0.481), (1.443, 1.986, 0.3374), (1.579, 2.173, 0.2391), (1.911, 2.63, 0.194), (1.916, 2.637, 0.0625), (1.888, 2.598, -0.02346), (0.9431, 2.903, 18.49), (1.05, 3.231, 17.7), (1.149, 3.537, 16.98), (1.245, 3.83, 16.18), (1.294, 3.982, 15.62), (1.349, 4.151, 14.65), (1.363, 4.195, 13.95), (1.353, 4.163, 13.2), (1.286, 3.957, 12.41), (1.215, 3.74, 11.79), (1.105, 3.401, 11.27), (0.9882, 3.041, 10.85), (0.8555, 2.633, 10.46), (0.725, 2.231, 10.16), (0.5483, 1.687, 9.811), (0.3681, 1.133, 9.472), (0.2149, 0.6615, 8.864), (0.1918, 0.5903, 8.592), (0.1068, 0.3288, 5.459), (0.1013, 0.3116, 3.32), (0.1291, 0.3975, 1.732), (0.1409, 0.4338, 1.216), (0.2767, 0.8517, 0.9588), (0.4837, 1.489, 0.4699), (0.8302, 2.555, 0.2391), (1.005, 3.092, 0.194), (3.816e-09, 3.052, 18.49), (1.183e-07, 3.398, 17.7), (-2.735e-10, 3.72, 16.98), (-1.231e-09, 4.027, 16.18), (-1.687e-09, 4.187, 15.62), (-1.986e-09, 4.364, 14.65), (1.21e-07, 4.411, 13.95), (3.649e-07, 4.378, 13.2), (-1.321e-09, 4.16, 12.41), (1.201e-07, 3.933, 11.79), (-8.508e-10, 3.576, 11.27), (-6.129e-08, 3.198, 10.85), (-1.817e-07, 2.768, 10.46), (-6.089e-08, 2.346, 10.16), (-3.476e-10, 1.774, 9.811), (8.941e-08, 1.191, 9.472), (-1.49e-08, 0.6956, 8.864), (-8.216e-09, 0.4476, 8.069), (0.0, 0.3277, 3.32), (1.49e-08, 0.3319, 2.179), (-3.667e-10, 0.4179, 1.732), (2.307e-08, 0.8955, 0.9588), (0.0, 3.271, 0.1075), (-1.788e-07, 3.259, 0.0625), (-1.788e-07, 3.211, -0.02346), (-0.9431, 2.903, 18.49), (-1.05, 3.231, 17.7), (-1.149, 3.537, 16.98), (-1.245, 3.83, 16.18), (-1.294, 3.982, 15.62), (-1.349, 4.151, 14.65), (-1.363, 4.195, 13.95), (-1.353, 4.163, 13.2), (-1.286, 3.957, 12.41), (-1.215, 3.74, 11.79), (-1.105, 3.401, 11.27), (-0.9882, 3.041, 10.85), (-0.8555, 2.633, 10.46), (-0.725, 2.231, 10.16), (-0.5483, 1.687, 9.811), (-0.3681, 1.133, 9.472), (-0.2149, 0.6615, 8.864), (-0.1383, 0.4257, 8.069), (-0.1124, 0.3461, 6.799), (-0.1026, 0.3156, 2.179), (-0.1291, 0.3975, 1.732), (-0.4837, 1.489, 0.4699), (-0.5749, 1.769, 0.481), (-1.794, 2.469, 18.49), (-1.997, 2.749, 17.7), (-2.186, 3.009, 16.98), (-2.367, 3.258, 16.18), (-2.461, 3.387, 15.62), (-2.565, 3.531, 14.65), (-2.593, 3.569, 13.95), (-2.573, 3.542, 13.2), (-2.445, 3.366, 12.41), (-2.312, 3.182, 11.79), (-2.102, 2.893, 11.27), (-1.88, 2.587, 10.85), (-1.627, 2.24, 10.46), (-1.379, 1.898, 10.16), (-1.043, 1.435, 9.811), (-0.7001, 0.9636, 9.472), (-0.4088, 0.5627, 8.864), (-0.2139, 0.2944, 6.799), (-0.1926, 0.2651, 3.32), (-0.1951, 0.2685, 2.179), (-0.2456, 0.3381, 1.732), (-0.92, 1.266, 0.4699), (-1.093, 1.505, 0.481), (-1.916, 2.637, 0.0625), (-1.888, 2.598, -0.02346), (-2.469, 1.794, 18.49), (-2.749, 1.997, 17.7), (-3.009, 2.186, 16.98), (-3.258, 2.367, 16.18), (-3.387, 2.461, 15.62), (-3.531, 2.565, 14.65), (-3.569, 2.593, 13.95), (-3.542, 2.573, 13.2), (-3.366, 2.445, 12.41), (-3.182, 2.312, 11.79), (-2.893, 2.102, 11.27), (-2.587, 1.88, 10.85), (-2.24, 1.627, 10.46), (-1.898, 1.379, 10.16), (-1.435, 1.043, 9.811), (-0.9636, 0.7001, 9.472), (-0.5627, 0.4088, 8.864), (-0.2651, 0.1926, 3.32), (-1.266, 0.92, 0.4699), (-1.505, 1.093, 0.481), (-2.646, 1.922, 0.1075), (-2.598, 1.888, -0.02346), (-2.903, 0.9431, 18.49), (-3.231, 1.05, 17.7), (-3.537, 1.149, 16.98), (-3.83, 1.245, 16.18), (-3.982, 1.294, 15.62), (-4.151, 1.349, 14.65), (-4.195, 1.363, 13.95), (-4.163, 1.353, 13.2), (-3.957, 1.286, 12.41), (-3.74, 1.215, 11.79), (-3.401, 1.105, 11.27), (-3.041, 0.9882, 10.85), (-2.633, 0.8555, 10.46), (-2.231, 0.725, 10.16), (-1.687, 0.5483, 9.811), (-1.133, 0.3681, 9.472), (-0.6615, 0.2149, 8.864), (-0.3461, 0.1124, 6.799), (-0.3288, 0.1068, 5.459), (-0.3156, 0.1026, 2.179), (-0.3975, 0.1291, 1.732), (-1.769, 0.5749, 0.481), (-2.334, 0.7584, 0.3374), (-3.092, 1.005, 0.194), (-3.099, 1.007, 0.0625), (-3.052, 4.629e-08, 18.49), (-3.398, 1.117e-07, 17.7), (-3.72, 2.411e-07, 16.98), (-4.027, 1.288e-07, 16.18), (-4.187, -1.127e-07, 15.62), (-4.364, 2.579e-07, 14.65), (-4.411, 1.337e-07, 13.95), (-4.378, 3.75e-07, 13.2), (-4.16, 7.707e-09, 12.41), (-3.933, -1.158e-07, 11.79), (-3.576, 4.965e-09, 11.27), (-3.198, 4.96e-09, 10.85), (-2.768, -4.18e-07, 10.46), (-2.346, -5.648e-08, 10.16), (-1.774, 2.028e-09, 9.811), (-1.191, 1.788e-07, 9.472), (-0.6956, -7.451e-08, 8.864), (-0.6207, 6.056e-08, 8.592), (-0.3458, 0.0, 5.459), (-0.3319, 7.451e-09, 2.179), (-0.4179, 5.043e-09, 1.732), (-0.4561, -1.47e-08, 1.216), (-0.8955, 1.362e-08, 0.9588), (-1.565, 1.443e-07, 0.4699), (-1.86, 1.205e-07, 0.481), (-3.251, 5.96e-08, 0.194), (-3.271, -2.384e-07, 0.1075), (-2.903, -0.9431, 18.49), (-3.231, -1.05, 17.7), (-3.537, -1.149, 16.98), (-3.83, -1.245, 16.18), (-3.982, -1.294, 15.62), (-4.151, -1.349, 14.65), (-4.195, -1.363, 13.95), (-4.163, -1.353, 13.2), (-3.957, -1.286, 12.41), (-3.74, -1.215, 11.79), (-3.401, -1.105, 11.27), (-3.041, -0.9882, 10.85), (-2.633, -0.8555, 10.46), (-2.231, -0.725, 10.16), (-1.687, -0.5483, 9.811), (-1.133, -0.3681, 9.472), (-0.6615, -0.2149, 8.864), (-0.4257, -0.1383, 8.069), (-0.3461, -0.1124, 6.799), (-0.4338, -0.1409, 1.216), (-1.489, -0.4837, 0.4699), (-2.334, -0.7584, 0.3374), (-2.555, -0.8302, 0.2391), (-3.092, -1.005, 0.194), (-3.111, -1.011, 0.1075), (-3.099, -1.007, 0.0625), (-2.469, -1.794, 18.49), (-2.749, -1.997, 17.7), (-3.009, -2.186, 16.98), (-3.258, -2.367, 16.18), (-3.387, -2.461, 15.62), (-3.531, -2.565, 14.65), (-3.569, -2.593, 13.95), (-3.542, -2.573, 13.2), (-3.366, -2.445, 12.41), (-3.182, -2.312, 11.79), (-2.893, -2.102, 11.27), (-2.587, -1.88, 10.85), (-2.24, -1.627, 10.46), (-1.898, -1.379, 10.16), (-1.435, -1.043, 9.811), (-0.9636, -0.7001, 9.472), (-0.5627, -0.4088, 8.864), (-0.5021, -0.3648, 8.592), (-0.2944, -0.2139, 6.799), (-0.2797, -0.2032, 5.459), (-0.2651, -0.1926, 3.32), (-0.2685, -0.1951, 2.179), (-0.3381, -0.2456, 1.732), (-1.266, -0.92, 0.4699), (-1.505, -1.093, 0.481), (-2.173, -1.579, 0.2391), (-1.794, -2.469, 18.49), (-1.997, -2.749, 17.7), (-2.186, -3.009, 16.98), (-2.367, -3.258, 16.18), (-2.461, -3.387, 15.62), (-2.565, -3.531, 14.65), (-2.593, -3.569, 13.95), (-2.573, -3.542, 13.2), (-2.445, -3.366, 12.41), (-2.312, -3.182, 11.79), (-2.102, -2.893, 11.27), (-1.88, -2.587, 10.85), (-1.627, -2.24, 10.46), (-1.379, -1.898, 10.16), (-1.043, -1.435, 9.811), (-0.7001, -0.9636, 9.472), (-0.4088, -0.5627, 8.864), (-0.3648, -0.5021, 8.592), (-0.2139, -0.2944, 6.799), (-0.2032, -0.2797, 5.459), (-0.2681, -0.369, 1.216), (-0.92, -1.266, 0.4699), (-1.093, -1.505, 0.481), (-1.443, -1.986, 0.3374), (-1.888, -2.598, -0.02346), (-0.9431, -2.903, 18.49), (-1.05, -3.231, 17.7), (-1.149, -3.537, 16.98), (-1.245, -3.83, 16.18), (-1.294, -3.982, 15.62), (-1.349, -4.151, 14.65), (-1.363, -4.195, 13.95), (-1.353, -4.163, 13.2), (-1.286, -3.957, 12.41), (-1.215, -3.74, 11.79), (-1.105, -3.401, 11.27), (-0.9882, -3.041, 10.85), (-0.8555, -2.633, 10.46), (-0.725, -2.231, 10.16), (-0.5483, -1.687, 9.811), (-0.3681, -1.133, 9.472), (-0.2149, -0.6615, 8.864), (-0.1918, -0.5903, 8.592), (-0.1383, -0.4257, 8.069), (-0.1124, -0.3461, 6.799), (0.09207, 0.02992, 8.726), (-0.1409, -0.4338, 1.216), (-0.2767, -0.8517, 0.9588), (-0.4837, -1.489, 0.4699), (-0.5749, -1.769, 0.481), (-0.7584, -2.334, 0.3374), (-0.8302, -2.555, 0.2391), (-1.005, -3.092, 0.194), (0.07832, 0.0569, 8.726), (-1.007, -3.099, 0.0625), (-0.9923, -3.054, -0.02346), (-1.125e-07, -3.052, 18.49), (9.657e-10, -3.398, 17.7), (-2.398e-07, -3.72, 16.98), (-3.662e-07, -4.027, 16.18), (3.659e-07, -4.187, 15.62), (-2.483e-07, -4.364, 14.65), (1.21e-07, -4.411, 13.95), (-3.679e-07, -4.378, 13.2), (-1.321e-09, -4.16, 12.41), (6.038e-07, -3.933, 11.79), (-1.217e-07, -3.576, 11.27), (-1.217e-07, -3.198, 10.85), (6.629e-07, -2.768, 10.46), (5.96e-08, -2.346, 10.16), (-3.476e-10, -1.774, 9.811), (-2.384e-07, -1.191, 9.472), (1.639e-07, -0.6956, 8.864), (-8.8e-08, -0.6207, 8.592), (-2.421e-10, -0.4476, 8.069), (2.98e-08, -0.3639, 6.799), (-1.49e-08, -0.3458, 5.459), (2.98e-08, -0.3277, 3.32), (2.235e-08, -0.3319, 2.179), (-3.667e-10, -0.4179, 1.732), (1.404e-08, -0.4561, 1.216), (-2.76e-08, -0.8955, 0.9588), (-3.999e-08, -1.565, 0.4699), (-2.359e-08, -1.86, 0.481), (0.0569, 0.07832, 8.726), (-8.059e-10, -2.687, 0.2391), (0.02992, 0.09207, 8.726), (3.576e-07, -3.271, 0.1075), (5.96e-08, -3.259, 0.0625), (0.0, -3.211, -0.02346), (0.9431, -2.903, 18.49), (1.05, -3.231, 17.7), (1.149, -3.537, 16.98), (1.245, -3.83, 16.18), (1.294, -3.982, 15.62), (1.349, -4.151, 14.65), (1.363, -4.195, 13.95), (1.353, -4.163, 13.2), (1.286, -3.957, 12.41), (1.215, -3.74, 11.79), (1.105, -3.401, 11.27), (0.9882, -3.041, 10.85), (0.8555, -2.633, 10.46), (0.725, -2.231, 10.16), (0.5483, -1.687, 9.811), (0.3681, -1.133, 9.472), (0.2149, -0.6615, 8.864), (4.354e-08, 0.09681, 8.726), (0.1383, -0.4257, 8.069), (-0.02992, 0.09207, 8.726), (0.1068, -0.3288, 5.459), (0.1013, -0.3116, 3.32), (0.1026, -0.3156, 2.179), (-0.0569, 0.07832, 8.726), (-0.07832, 0.0569, 8.726), (0.2767, -0.8517, 0.9588), (0.4837, -1.489, 0.4699), (-0.09207, 0.02992, 8.726), (-0.09681, -4.474e-08, 8.726), (-0.09207, -0.02992, 8.726), (-0.07832, -0.0569, 8.726), (1.011, -3.111, 0.1075), (-0.0569, -0.07832, 8.726), (0.9923, -3.054, -0.02346), (1.794, -2.469, 18.49), (1.997, -2.749, 17.7), (2.186, -3.009, 16.98), (2.367, -3.258, 16.18), (2.461, -3.387, 15.62), (2.565, -3.531, 14.65), (2.593, -3.569, 13.95), (2.573, -3.542, 13.2), (2.445, -3.366, 12.41), (2.312, -3.182, 11.79), (2.102, -2.893, 11.27), (1.88, -2.587, 10.85), (1.627, -2.24, 10.46), (1.379, -1.898, 10.16), (1.043, -1.435, 9.811), (0.7001, -0.9636, 9.472), (0.4088, -0.5627, 8.864), (0.3648, -0.5021, 8.592), (0.2631, -0.3621, 8.069), (-0.02992, -0.09207, 8.726), (6.843e-08, -0.09681, 8.726), (0.1926, -0.2651, 3.32), (0.02992, -0.09207, 8.726), (0.2456, -0.3381, 1.732), (0.0569, -0.07832, 8.726), (0.07832, -0.0569, 8.726), (0.09207, -0.02992, 8.726), (1.093, -1.505, 0.481), (1.443, -1.986, 0.3374), (0.09681, -1.156e-08, 8.726), (1.911, -2.63, 0.194), (0.4147, 7.726e-08, 8.754), (0.3944, -0.1281, 8.754), (0.3355, -0.2438, 8.754), (2.469, -1.794, 18.49), (2.749, -1.997, 17.7), (3.009, -2.186, 16.98), (3.258, -2.367, 16.18), (3.387, -2.461, 15.62), (3.531, -2.565, 14.65), (3.569, -2.593, 13.95), (3.542, -2.573, 13.2), (3.366, -2.445, 12.41), (3.182, -2.312, 11.79), (2.893, -2.102, 11.27), (2.587, -1.88, 10.85), (2.24, -1.627, 10.46), (1.898, -1.379, 10.16), (1.435, -1.043, 9.811), (0.9636, -0.7001, 9.472), (0.5627, -0.4088, 8.864), (0.5021, -0.3648, 8.592), (0.3621, -0.2631, 8.069), (0.2944, -0.2139, 6.799), (0.2438, -0.3355, 8.754), (0.2651, -0.1926, 3.32), (0.1281, -0.3944, 8.754), (0.3381, -0.2456, 1.732), (0.369, -0.2681, 1.216), (1.17e-07, -0.4147, 8.754), (1.266, -0.92, 0.4699), (1.505, -1.093, 0.481), (-0.1281, -0.3944, 8.754), (2.173, -1.579, 0.2391), (-0.2438, -0.3355, 8.754), (2.646, -1.922, 0.1075), (-0.3355, -0.2438, 8.754), (-0.3944, -0.1281, 8.754), (2.903, -0.9431, 18.49), (3.231, -1.05, 17.7), (3.537, -1.149, 16.98), (3.83, -1.245, 16.18), (3.982, -1.294, 15.62), (4.151, -1.349, 14.65), (4.195, -1.363, 13.95), (4.163, -1.353, 13.2), (3.957, -1.286, 12.41), (3.74, -1.215, 11.79), (3.401, -1.105, 11.27), (3.041, -0.9882, 10.85), (2.633, -0.8555, 10.46), (2.231, -0.725, 10.16), (1.687, -0.5483, 9.811), (1.133, -0.3681, 9.472), (0.6615, -0.2149, 8.864), (-0.4147, -6.488e-08, 8.754), (-0.3944, 0.1281, 8.754), (-0.3355, 0.2438, 8.754), (0.3288, -0.1068, 5.459), (-0.2438, 0.3355, 8.754), (0.3156, -0.1026, 2.179), (-0.1281, 0.3944, 8.754), (0.4338, -0.1409, 1.216), (0.8517, -0.2767, 0.9588), (1.489, -0.4837, 0.4699), (1.769, -0.5749, 0.481), (2.334, -0.7584, 0.3374), (2.555, -0.8302, 0.2391), (1.037e-08, 0.4147, 8.754), (0.1281, 0.3944, 8.754), (3.099, -1.007, 0.0625), (3.054, -0.9923, -0.02346), (1.774, 2.028e-09, 9.811), (0.6956, 1.639e-07, 8.864), (0.2438, 0.3355, 8.754), (0.4476, -5.509e-09, 8.069), (0.3355, 0.2438, 8.754), (0.3944, 0.1281, 8.754), (0.6395, 1.968, -0.02346), (-0.6395, 1.968, -0.02346), (-1.968, 0.6395, -0.02346), (-2.069, -2.636e-07, -0.02346), (-1.968, -0.6395, -0.02346), (-1.674, -1.216, -0.02346), (1.216, -1.674, -0.02346), (1.674, -1.216, -0.02346), (2.069, -1.484e-07, -0.02346), (1.968, 0.6395, -0.02346), (1.674, 1.216, -0.02346), (1.216, 1.674, -0.02346), (-1.534e-07, 2.069, -0.02346), (-1.216, 1.674, -0.02346), (-1.674, 1.216, -0.02346), (-1.216, -1.674, -0.02346), (-0.6395, -1.968, -0.02346), (-3.815e-08, -2.069, -0.02346), (0.6395, -1.968, -0.02346), (1.968, -0.6395, -0.02346), (0.3838, 1.181, -0.02346), (-0.3838, 1.181, -0.02346), (-1.181, 0.3838, -0.02346), (-1.242, -3.095e-07, -0.02346), (-1.181, -0.3838, -0.02346), (-1.005, -0.73, -0.02346), (0.73, -1.005, -0.02346), (1.005, -0.73, -0.02346), (1.242, -2.404e-07, -0.02346), (1.181, 0.3838, -0.02346), (1.005, 0.73, -0.02346), (0.73, 1.005, -0.02346), (-1.516e-07, 1.242, -0.02346), (-0.73, 1.005, -0.02346), (-1.005, 0.73, -0.02346), (-0.73, -1.005, -0.02346), (-0.3838, -1.181, -0.02346), (-8.247e-08, -1.242, -0.02346), (0.3838, -1.181, -0.02346), (1.181, -0.3838, -0.02346), (0.1469, 0.4522, -0.02346), (-0.1469, 0.4522, -0.02346), (-0.4522, 0.1469, -0.02346), (-0.4755, -3.374e-07, -0.02346), (-0.4522, -0.1469, -0.02346), (-0.3847, -0.2795, -0.02346), (0.2795, -0.3847, -0.02346), (0.3847, -0.2795, -0.02346), (0.4755, -3.109e-07, -0.02346), (0.4522, 0.1469, -0.02346), (0.3847, 0.2795, -0.02346), (0.2795, 0.3847, -0.02346), (-1.316e-07, 0.4755, -0.02346), (-0.2795, 0.3847, -0.02346), (-0.3847, 0.2795, -0.02346), (-0.2795, -0.3847, -0.02346), (-0.1469, -0.4522, -0.02346), (-1.051e-07, -0.4755, -0.02346), (0.1469, -0.4522, -0.02346), (0.4522, -0.1469, -0.02346), (-1.214e-07, -3.628e-07, -0.02346), (2.696, -2.575e-08, 19.11), (2.564, 0.8331, 19.11), (2.181, 1.585, 19.11), (1.585, 2.181, 19.11), (0.8331, 2.564, 19.11), (1.882e-07, 2.696, 19.11), (-0.8331, 2.564, 19.11), (-1.585, 2.181, 19.11), (-2.181, 1.585, 19.11), (-2.564, 0.8331, 19.11), (-2.696, 7.579e-08, 19.11), (-2.564, -0.8331, 19.11), (-2.181, -1.585, 19.11), (-1.585, -2.181, 19.11), (-0.8331, -2.564, 19.11), (-1.075e-07, -2.696, 19.11), (0.8331, -2.564, 19.11), (1.585, -2.181, 19.11), (2.181, -1.585, 19.11), (2.564, -0.8331, 19.11), (2.65, -0.4197, 19.11), (2.391, -1.218, 19.11), (1.897, -1.897, 19.11), (1.218, -2.391, 19.11), (0.4197, -2.65, 19.11), (-0.4197, -2.65, 19.11), (-1.218, -2.391, 19.11), (-1.897, -1.897, 19.11), (-2.391, -1.218, 19.11), (-2.65, -0.4197, 19.11), (-2.65, 0.4197, 19.11), (-2.391, 1.218, 19.11), (-1.897, 1.897, 19.11), (-1.218, 2.391, 19.11), (-0.4197, 2.65, 19.11), (0.4197, 2.65, 19.11), (1.218, 2.391, 19.11), (1.897, 1.897, 19.11), (2.391, 1.218, 19.11), (2.65, 0.4197, 19.11), (2.708, 0.3349, 12.48), (2.434, 0.3349, 12.48), (2.58, 1.141, 12.48), (2.32, 1.057, 12.48), (2.209, 1.869, 12.48), (1.988, 1.708, 12.48), (1.632, 2.446, 12.48), (1.471, 2.225, 12.48), (0.9044, 2.817, 12.48), (0.8199, 2.557, 12.48), (0.09804, 2.944, 12.48), (0.09804, 2.671, 12.48), (-0.7083, 2.817, 12.48), (-0.6238, 2.557, 12.48), (-1.436, 2.446, 12.48), (-1.275, 2.225, 12.48), (-2.013, 1.869, 12.48), (-1.792, 1.708, 12.48), (-2.384, 1.141, 12.48), (-2.124, 1.057, 12.48), (-2.511, 0.3349, 12.48), (-2.238, 0.3349, 12.48), (-2.384, -0.4715, 12.48), (-2.124, -0.387, 12.48), (-2.013, -1.199, 12.48), (-1.792, -1.038, 12.48), (-1.436, -1.776, 12.48), (-1.275, -1.555, 12.48), (-0.7083, -2.147, 12.48), (-0.6238, -1.887, 12.48), (0.09804, -2.275, 12.48), (0.09804, -2.001, 12.48), (0.9044, -2.147, 12.48), (0.8199, -1.887, 12.48), (1.632, -1.776, 12.48), (1.471, -1.555, 12.48), (2.209, -1.199, 12.48), (1.988, -1.038, 12.48), (2.58, -0.4715, 12.48), (2.32, -0.387, 12.48), (2.392, 0.6982, 12.48), (2.661, 0.7408, 12.48), (2.168, 1.389, 12.48), (2.41, 1.513, 12.48), (1.74, 1.977, 12.48), (1.933, 2.17, 12.48), (1.276, 2.647, 12.48), (1.152, 2.404, 12.48), (0.4614, 2.629, 12.48), (0.5039, 2.897, 12.48), (-0.3078, 2.897, 12.48), (-0.2653, 2.629, 12.48), (-0.9564, 2.404, 12.48), (-1.08, 2.647, 12.48), (-1.544, 1.977, 12.48), (-1.737, 2.17, 12.48), (-2.214, 1.513, 12.48), (-1.971, 1.389, 12.48), (-2.196, 0.6982, 12.48), (-2.465, 0.7408, 12.48), (-2.465, -0.071, 12.48), (-2.196, -0.02846, 12.48), (-1.971, -0.7196, 12.48), (-2.214, -0.843, 12.48), (-1.544, -1.307, 12.48), (-1.737, -1.5, 12.48), (-1.08, -1.977, 12.48), (-0.9564, -1.735, 12.48), (-0.2653, -1.959, 12.48), (-0.3078, -2.228, 12.48), (0.5039, -2.228, 12.48), (0.4614, -1.959, 12.48), (1.153, -1.735, 12.48), (1.276, -1.977, 12.48), (1.933, -1.5, 12.48), (1.74, -1.307, 12.48), (2.168, -0.7196, 12.48), (2.41, -0.843, 12.48), (2.392, -0.02846, 12.48), (2.661, -0.071, 12.48), (2.601, -2.623e-08, 19.02), (2.655, -2.652e-08, 19.12), (2.474, 0.8039, 19.02), (2.525, 0.8205, 19.12), (2.105, 1.529, 19.02), (2.148, 1.561, 19.12), (1.529, 2.105, 19.02), (1.561, 2.148, 19.12), (0.8039, 2.474, 19.02), (0.8205, 2.525, 19.12), (1.781e-07, 2.601, 19.02), (1.942e-07, 2.655, 19.12), (-0.8039, 2.474, 19.02), (-0.8205, 2.525, 19.12), (-1.529, 2.105, 19.02), (-1.561, 2.148, 19.12), (-2.105, 1.529, 19.02), (-2.148, 1.561, 19.12), (-2.474, 0.8039, 19.02), (-2.525, 0.8205, 19.12), (-2.601, 7.144e-08, 19.02), (-2.655, 7.604e-08, 19.12), (-2.474, -0.8039, 19.02), (-2.525, -0.8205, 19.12), (-2.105, -1.529, 19.02), (-2.148, -1.561, 19.12), (-1.529, -2.105, 19.02), (-1.561, -2.148, 19.12), (-0.8039, -2.474, 19.02), (-0.8205, -2.525, 19.12), (-1.044e-07, -2.601, 19.02), (-1.065e-07, -2.655, 19.12), (0.8039, -2.474, 19.02), (0.8205, -2.525, 19.12), (1.529, -2.105, 19.02), (1.561, -2.148, 19.12), (2.105, -1.529, 19.02), (2.148, -1.561, 19.12), (2.474, -0.8039, 19.02), (2.525, -0.8205, 19.12), (2.611, 0.4135, 19.12), (2.557, 0.4049, 19.02), (2.355, 1.2, 19.12), (2.306, 1.175, 19.02), (1.869, 1.869, 19.12), (1.83, 1.83, 19.02), (1.2, 2.355, 19.12), (1.175, 2.306, 19.02), (0.4135, 2.611, 19.12), (0.4049, 2.557, 19.02), (-0.4135, 2.611, 19.12), (-0.4049, 2.557, 19.02), (-1.2, 2.355, 19.12), (-1.175, 2.306, 19.02), (-1.869, 1.869, 19.12), (-1.83, 1.83, 19.02), (-2.355, 1.2, 19.12), (-2.306, 1.175, 19.02), (-2.611, 0.4135, 19.12), (-2.557, 0.4049, 19.02), (-2.611, -0.4135, 19.12), (-2.557, -0.4049, 19.02), (-2.355, -1.2, 19.12), (-2.306, -1.175, 19.02), (-1.869, -1.869, 19.12), (-1.83, -1.83, 19.02), (-1.2, -2.355, 19.12), (-1.175, -2.306, 19.02), (-0.4135, -2.611, 19.12), (-0.4049, -2.557, 19.02), (0.4135, -2.611, 19.12), (0.4049, -2.557, 19.02), (1.2, -2.355, 19.12), (1.175, -2.306, 19.02), (1.869, -1.869, 19.12), (1.83, -1.83, 19.02), (2.355, -1.2, 19.12), (2.306, -1.175, 19.02), (2.611, -0.4135, 19.12), (2.557, -0.4049, 19.02)], [], [(13, 4, 5, 14), (11, 2, 3, 12), (14, 5, 6, 15), (12, 3, 4, 13), (10, 1, 2, 11), (15, 6, 7, 16), (24, 13, 14, 25), (29, 18, 19, 30), (22, 11, 12, 23), (27, 16, 17, 28), (9, 301, 0, 1, 10), (25, 14, 15, 26), (23, 12, 13, 24), (28, 17, 18, 29), (21, 10, 11, 22), (26, 15, 16, 27), (34, 23, 24, 35), (39, 28, 29, 40), (32, 21, 22, 33), (37, 26, 27, 38), (35, 24, 25, 36), (40, 29, 30, 41), (33, 22, 23, 34), (38, 27, 28, 39), (20, 302, 9, 10, 21), (36, 25, 26, 37), (44, 33, 34, 45), (49, 38, 39, 50), (31, 303, 20, 21, 32), (47, 36, 37, 48), (45, 34, 35, 46), (50, 39, 40, 51), (43, 32, 33, 44), (48, 37, 38, 49), (46, 35, 36, 47), (51, 40, 41, 52), (54, 43, 44, 55), (59, 48, 49, 60), (57, 46, 47, 58), (62, 51, 52, 63), (55, 44, 45, 56), (60, 49, 50, 61), (42, 304, 31, 32, 43), (58, 47, 48, 59), (56, 45, 46, 57), (61, 50, 51, 62), (53, 305, 42, 43, 54), (69, 58, 59, 70), (67, 56, 57, 68), (72, 61, 62, 73), (65, 54, 55, 66), (70, 59, 60, 71), (68, 57, 58, 69), (73, 62, 63, 74), (66, 55, 56, 67), (71, 60, 61, 72), (79, 68, 69, 80), (84, 73, 74, 85), (77, 66, 67, 78), (82, 71, 72, 83), (64, 306, 53, 54, 65), (80, 69, 70, 81), (78, 67, 68, 79), (83, 72, 73, 84), (76, 65, 66, 77), (81, 70, 71, 82), (89, 78, 79, 90), (94, 83, 84, 95), (87, 76, 77, 88), (92, 81, 82, 93), (90, 79, 80, 91), (95, 84, 85, 96), (88, 77, 78, 89), (93, 82, 83, 94), (75, 307, 64, 65, 76), (91, 80, 81, 92), (106, 95, 96, 107), (99, 88, 89, 100), (104, 93, 94, 105), (86, 308, 75, 76, 87), (102, 91, 92, 103), (100, 89, 90, 101), (105, 94, 95, 106), (98, 87, 88, 99), (103, 92, 93, 104), (101, 90, 91, 102), (116, 105, 106, 117), (109, 98, 99, 110), (114, 103, 104, 115), (112, 101, 102, 113), (117, 106, 107, 118), (110, 99, 100, 111), (115, 104, 105, 116), (97, 309, 86, 87, 98), (113, 102, 103, 114), (111, 100, 101, 112), (126, 115, 116, 127), (108, 310, 97, 98, 109), (124, 113, 114, 125), (122, 111, 112, 123), (127, 116, 117, 128), (120, 109, 110, 121), (125, 114, 115, 126), (123, 112, 113, 124), (128, 117, 118, 129), (121, 110, 111, 122), (136, 125, 126, 137), (134, 123, 124, 135), (139, 128, 129, 140), (132, 121, 122, 133), (137, 126, 127, 138), (119, 311, 108, 109, 120), (135, 124, 125, 136), (133, 122, 123, 134), (138, 127, 128, 139), (131, 120, 121, 132), (146, 135, 136, 147), (144, 133, 134, 145), (149, 138, 139, 150), (142, 131, 132, 143), (147, 136, 137, 148), (145, 134, 135, 146), (150, 139, 140, 151), (143, 132, 133, 144), (148, 137, 138, 149), (130, 312, 119, 120, 131), (156, 145, 146, 157), (161, 150, 151, 162), (154, 143, 144, 155), (159, 148, 149, 160), (141, 313, 130, 131, 142), (157, 146, 147, 158), (155, 144, 145, 156), (160, 149, 150, 161), (153, 142, 143, 154), (158, 147, 148, 159), (168, 155, 156, 169), (173, 160, 161, 174), (166, 153, 154, 167), (171, 158, 159, 172), (169, 156, 157, 170), (174, 161, 162, 175), (167, 154, 155, 168), (172, 159, 160, 173), (152, 314, 141, 142, 153), (170, 157, 158, 171), (180, 167, 168, 181), (185, 172, 173, 186), (165, 315, 152, 153, 166), (183, 170, 171, 184), (181, 168, 169, 182), (186, 173, 174, 187), (179, 166, 167, 180), (184, 171, 172, 185), (182, 169, 170, 183), (187, 174, 175, 188), (199, 179, 180, 200), (204, 184, 185, 205), (202, 182, 183, 203), (207, 187, 188, 208), (200, 180, 181, 201), (205, 185, 186, 206), (178, 316, 165, 166, 179), (203, 183, 184, 204), (201, 181, 182, 202), (206, 186, 187, 207), (198, 317, 178, 179, 199), (224, 203, 204, 225), (222, 201, 202, 223), (227, 206, 207, 228), (220, 199, 200, 221), (225, 204, 205, 226), (223, 202, 203, 224), (228, 207, 208, 229), (221, 200, 201, 222), (226, 205, 206, 227), (241, 223, 224, 242), (246, 228, 229, 247), (239, 221, 222, 240), (244, 226, 227, 245), (219, 318, 198, 199, 220), (242, 224, 225, 243), (240, 222, 223, 241), (245, 227, 228, 246), (238, 220, 221, 239), (243, 225, 226, 244), (232, 233, 209, 210), (235, 196, 197, 234), (236, 248, 194, 195), (18, 8, 256, 19), (16, 7, 255, 17), (259, 216, 215, 163), (249, 250, 192, 193), (217, 218, 213, 214), (17, 255, 8, 18), (251, 252, 190, 191), (230, 231, 211, 212), (253, 254, 177, 189), (257, 258, 164, 176), (3, 240, 241, 4), (248, 249, 193, 194), (255, 245, 246, 8), (216, 217, 214, 215), (1, 238, 239, 2), (250, 251, 191, 192), (230, 212, 213, 218), (6, 243, 244, 7), (252, 253, 189, 190), (231, 232, 210, 211), (4, 241, 242, 5), (8, 246, 247, 256), (233, 234, 197, 209), (235, 236, 195, 196), (2, 239, 240, 3), (257, 176, 177, 254), (7, 244, 245, 255), (258, 259, 163, 164), (237, 319, 219, 220, 238), (5, 242, 243, 6), (30, 19, 259, 258), (162, 151, 234, 233), (140, 235, 234, 151), (140, 129, 236, 235), (107, 96, 250, 249), (63, 52, 254, 253), (208, 188, 231, 230), (41, 30, 258, 257), (118, 107, 249, 248), (129, 118, 248, 236), (96, 85, 251, 250), (85, 74, 252, 251), (41, 257, 254, 52), (188, 175, 232, 231), (175, 162, 233, 232), (74, 63, 253, 252), (208, 230, 218, 229), (247, 229, 218, 217), (256, 247, 217, 216), (19, 256, 216, 259), (500, 341, 260, 340), (499, 342, 270, 330), (498, 343, 276, 336), (497, 344, 264, 324), (496, 345, 277, 337), (495, 346, 268, 328), (494, 347, 271, 331), (493, 348, 265, 325), (492, 349, 278, 338), (491, 350, 266, 326), (490, 351, 262, 322), (489, 352, 274, 334), (488, 353, 272, 332), (487, 421, 279, 339), (486, 418, 263, 323), (485, 416, 267, 327), (484, 415, 261, 321), (483, 414, 273, 333), (482, 419, 275, 335), (481, 420, 269, 329), (355, 475, 1741, 1700), (1685, 1724, 453, 397), (359, 472, 1717, 1676), (1669, 1709, 451, 401), (1693, 1733, 454, 403), (364, 469, 1703, 1662), (1695, 1734, 450, 405), (366, 468, 1727, 1686), (1679, 1719, 447, 407), (1671, 1710, 446, 408), (1697, 1737, 445, 409), (370, 463, 1705, 1664), (1689, 1729, 442, 411), (1681, 1720, 441, 412), (1673, 1713, 444, 413), (1738, 1701, 395, 460), (1714, 1677, 399, 458), (1706, 1669, 401, 457), (1730, 1693, 403, 456), (1683, 1723, 459, 396), (460, 395, 299, 392), (459, 397, 291, 384), (458, 399, 287, 380), (457, 401, 283, 376), (456, 403, 295, 388), (455, 404, 280, 393), (454, 405, 296, 389), (453, 406, 292, 385), (452, 407, 288, 381), (451, 408, 284, 377), (450, 409, 297, 390), (449, 410, 281, 374), (448, 411, 293, 386), (447, 412, 289, 382), (446, 413, 285, 378), (445, 394, 298, 391), (444, 398, 286, 379), (443, 400, 282, 375), (442, 402, 294, 387), (441, 396, 290, 383), (97, 310, 499, 420), (298, 392, 422), (290, 384, 424), (286, 380, 426), (282, 376, 428), (294, 388, 430), (299, 393, 423), (295, 389, 431), (291, 385, 425), (287, 381, 427), (283, 377, 429), (296, 390, 432), (280, 374, 417), (292, 386, 433), (288, 382, 434), (284, 378, 435), (297, 391, 436), (285, 379, 440), (281, 375, 437), (293, 387, 438), (289, 383, 439), (439, 424, 300), (439, 383, 424), (383, 290, 424), (438, 430, 300), (438, 387, 430), (387, 294, 430), (437, 428, 300), (437, 375, 428), (375, 282, 428), (440, 426, 300), (440, 379, 426), (379, 286, 426), (436, 422, 300), (436, 391, 422), (391, 298, 422), (435, 440, 300), (435, 378, 440), (378, 285, 440), (434, 439, 300), (434, 382, 439), (382, 289, 439), (433, 438, 300), (433, 386, 438), (386, 293, 438), (417, 437, 300), (417, 374, 437), (374, 281, 437), (432, 436, 300), (432, 390, 436), (390, 297, 436), (429, 435, 300), (429, 377, 435), (377, 284, 435), (427, 434, 300), (427, 381, 434), (381, 288, 434), (425, 433, 300), (425, 385, 433), (385, 292, 433), (431, 432, 300), (431, 389, 432), (389, 296, 432), (423, 417, 300), (423, 393, 417), (393, 280, 417), (430, 431, 300), (430, 388, 431), (388, 295, 431), (428, 429, 300), (428, 376, 429), (376, 283, 429), (426, 427, 300), (426, 380, 427), (380, 287, 427), (424, 425, 300), (424, 384, 425), (384, 291, 425), (422, 423, 300), (422, 392, 423), (392, 299, 423), (412, 441, 383, 289), (1719, 1681, 412, 447), (356, 479, 1722, 1682), (411, 442, 387, 293), (371, 462, 1728, 1688), (462, 362, 1690, 1728), (410, 443, 375, 281), (1704, 1667, 400, 443), (1667, 1706, 457, 400), (413, 444, 379, 285), (373, 464, 1712, 1672), (464, 358, 1674, 1712), (409, 445, 391, 297), (369, 465, 1736, 1696), (465, 354, 1698, 1736), (408, 446, 378, 284), (1709, 1671, 408, 451), (466, 373, 1672, 1711), (407, 447, 382, 288), (367, 467, 1718, 1678), (1720, 1683, 396, 441), (406, 448, 386, 292), (1726, 1689, 411, 448), (468, 371, 1688, 1727), (404, 449, 374, 280), (1702, 1665, 410, 449), (469, 370, 1664, 1703), (405, 450, 390, 296), (1733, 1695, 405, 454), (470, 369, 1696, 1735), (401, 451, 377, 283), (361, 471, 1708, 1668), (1710, 1673, 413, 446), (399, 452, 381, 287), (1716, 1679, 407, 452), (472, 367, 1678, 1717), (397, 453, 385, 291), (1723, 1685, 397, 459), (473, 366, 1686, 1725), (403, 454, 389, 295), (363, 474, 1732, 1692), (1734, 1697, 409, 450), (395, 455, 393, 299), (1742, 997, 1521, 1780, 1821), (475, 364, 1662, 1741), (402, 456, 388, 294), (362, 476, 1731, 1690), (476, 363, 1692, 1731), (400, 457, 376, 282), (360, 477, 1707, 1666), (477, 361, 1668, 1707), (398, 458, 380, 286), (358, 478, 1715, 1674), (478, 359, 1676, 1715), (396, 459, 384, 290), (357, 473, 1725, 1684), (1724, 1687, 406, 453), (394, 460, 392, 298), (354, 480, 1739, 1698), (480, 355, 1700, 1739), (467, 372, 1680, 1718), (269, 330, 461, 372), (330, 270, 356, 461), (1691, 1730, 456, 402), (273, 334, 462, 371), (334, 274, 362, 462), (1665, 1704, 443, 410), (261, 322, 463, 370), (322, 262, 360, 463), (1675, 1714, 458, 398), (265, 326, 464, 373), (326, 266, 358, 464), (1699, 1738, 460, 394), (277, 338, 465, 369), (338, 278, 354, 465), (471, 368, 1670, 1708), (264, 325, 466, 368), (325, 265, 373, 466), (372, 461, 1721, 1680), (268, 329, 467, 367), (329, 269, 372, 467), (1687, 1726, 448, 406), (272, 333, 468, 366), (333, 273, 371, 468), (1663, 1702, 449, 404), (260, 321, 469, 364), (321, 261, 370, 469), (474, 365, 1694, 1732), (276, 337, 470, 365), (337, 277, 369, 470), (368, 466, 1711, 1670), (263, 324, 471, 361), (324, 264, 368, 471), (1677, 1716, 452, 399), (267, 328, 472, 359), (328, 268, 367, 472), (479, 357, 1684, 1722), (271, 332, 473, 357), (332, 272, 366, 473), (365, 470, 1735, 1694), (275, 336, 474, 363), (336, 276, 365, 474), (1701, 1740, 455, 395), (279, 340, 475, 355), (340, 260, 364, 475), (1729, 1691, 402, 442), (274, 335, 476, 362), (335, 275, 363, 476), (463, 360, 1666, 1705), (262, 323, 477, 360), (323, 263, 361, 477), (1713, 1675, 398, 444), (266, 327, 478, 358), (327, 267, 359, 478), (461, 356, 1682, 1721), (270, 331, 479, 356), (331, 271, 357, 479), (1737, 1699, 394, 445), (278, 339, 480, 354), (339, 279, 355, 480), (346, 481, 329, 268), (237, 320, 500, 421), (320, 0, 341, 500), (352, 482, 335, 274), (86, 309, 481, 346), (309, 97, 420, 481), (353, 483, 333, 272), (152, 315, 482, 352), (315, 165, 419, 482), (341, 484, 321, 260), (130, 313, 483, 353), (313, 141, 414, 483), (350, 485, 327, 266), (0, 301, 484, 341), (301, 9, 415, 484), (351, 486, 323, 262), (64, 307, 485, 350), (307, 75, 416, 485), (349, 487, 339, 278), (20, 303, 486, 351), (303, 31, 418, 486), (347, 488, 332, 271), (219, 319, 487, 349), (319, 237, 421, 487), (414, 489, 334, 273), (119, 312, 488, 347), (312, 130, 353, 488), (415, 490, 322, 261), (141, 314, 489, 414), (314, 152, 352, 489), (348, 491, 326, 265), (9, 302, 490, 415), (302, 20, 351, 490), (345, 492, 338, 277), (53, 306, 491, 348), (306, 64, 350, 491), (344, 493, 325, 264), (198, 318, 492, 345), (318, 219, 349, 492), (342, 494, 331, 270), (42, 305, 493, 344), (305, 53, 348, 493), (416, 495, 328, 267), (108, 311, 494, 342), (311, 119, 347, 494), (343, 496, 337, 276), (75, 308, 495, 416), (308, 86, 346, 495), (418, 497, 324, 263), (178, 317, 496, 343), (317, 198, 345, 496), (419, 498, 336, 275), (31, 304, 497, 418), (304, 42, 344, 497), (420, 499, 330, 269), (165, 316, 498, 419), (316, 178, 343, 498), (421, 500, 340, 279), (310, 108, 342, 499), (0, 320, 237, 238, 1), (506, 507, 528, 527), (511, 512, 533, 532), (504, 505, 526, 525), (509, 510, 531, 530), (502, 503, 524, 523), (507, 508, 529, 528), (512, 513, 534, 533), (1622, 501, 522, 1623, 1661), (505, 506, 527, 526), (510, 511, 532, 531), (503, 504, 525, 524), (508, 509, 530, 529), (513, 514, 535, 534), (501, 502, 523, 522), (527, 528, 552, 551), (532, 533, 557, 556), (537, 538, 562, 561), (525, 526, 550, 549), (530, 531, 555, 554), (535, 536, 560, 559), (523, 524, 548, 547), (528, 529, 553, 552), (533, 534, 558, 557), (538, 539, 563, 562), (1623, 522, 546, 1624, 1660), (526, 527, 551, 550), (531, 532, 556, 555), (536, 537, 561, 560), (524, 525, 549, 548), (529, 530, 554, 553), (534, 535, 559, 558), (522, 523, 547, 546), (550, 551, 573, 572), (555, 556, 578, 577), (560, 561, 583, 582), (548, 549, 571, 570), (553, 554, 576, 575), (558, 559, 581, 580), (546, 547, 569, 568), (551, 552, 574, 573), (556, 557, 579, 578), (561, 562, 584, 583), (549, 550, 572, 571), (554, 555, 577, 576), (559, 560, 582, 581), (547, 548, 570, 569), (552, 553, 575, 574), (557, 558, 580, 579), (1624, 546, 568, 1625, 1659), (571, 572, 594, 593), (576, 577, 599, 598), (581, 582, 604, 603), (569, 570, 592, 591), (574, 575, 597, 596), (579, 580, 602, 601), (1625, 568, 590, 1626, 1658), (572, 573, 595, 594), (577, 578, 600, 599), (582, 583, 605, 604), (570, 571, 593, 592), (575, 576, 598, 597), (580, 581, 603, 602), (568, 569, 591, 590), (573, 574, 596, 595), (578, 579, 601, 600), (583, 584, 606, 605), (592, 593, 618, 617), (597, 598, 623, 622), (602, 603, 628, 627), (590, 591, 616, 615), (595, 596, 621, 620), (600, 601, 626, 625), (610, 611, 638, 637), (605, 606, 631, 630), (593, 594, 619, 618), (598, 599, 624, 623), (603, 604, 629, 628), (591, 592, 617, 616), (596, 597, 622, 621), (601, 602, 627, 626), (1626, 590, 615, 1627, 1657), (594, 595, 620, 619), (599, 600, 625, 624), (604, 605, 630, 629), (616, 617, 643, 642), (621, 622, 648, 647), (638, 639, 664, 663), (626, 627, 653, 652), (631, 632, 658, 657), (1627, 615, 641, 1628, 1656), (619, 620, 646, 645), (624, 625, 651, 650), (629, 630, 656, 655), (617, 618, 644, 643), (622, 623, 649, 648), (639, 640, 665, 664), (627, 628, 654, 653), (615, 616, 642, 641), (620, 621, 647, 646), (625, 626, 652, 651), (630, 631, 657, 656), (618, 619, 645, 644), (623, 624, 650, 649), (628, 629, 655, 654), (641, 642, 670, 669), (646, 647, 675, 674), (651, 652, 680, 679), (656, 657, 685, 684), (644, 645, 673, 672), (649, 650, 678, 677), (665, 666, 694, 693), (654, 655, 683, 682), (642, 643, 671, 670), (647, 648, 676, 675), (663, 664, 692, 691), (652, 653, 681, 680), (657, 658, 686, 685), (1628, 641, 669, 1629, 1655), (645, 646, 674, 673), (650, 651, 679, 678), (655, 656, 684, 683), (643, 644, 672, 671), (661, 662, 690, 689), (648, 649, 677, 676), (653, 654, 682, 681), (664, 665, 693, 692), (1629, 669, 695, 1630, 1654), (685, 686, 712, 711), (673, 674, 700, 699), (678, 679, 705, 704), (683, 684, 710, 709), (671, 672, 698, 697), (676, 677, 703, 702), (689, 690, 719, 718), (692, 693, 722, 721), (681, 682, 708, 707), (686, 687, 713, 712), (669, 670, 696, 695), (674, 675, 701, 700), (679, 680, 706, 705), (684, 685, 711, 710), (672, 673, 699, 698), (677, 678, 704, 703), (682, 683, 709, 708), (670, 671, 697, 696), (675, 676, 702, 701), (680, 681, 707, 706), (691, 692, 721, 720), (710, 711, 740, 739), (698, 699, 728, 727), (703, 704, 733, 732), (708, 709, 738, 737), (696, 697, 726, 725), (701, 702, 731, 730), (706, 707, 736, 735), (711, 712, 741, 740), (1630, 695, 724, 1631, 1653), (699, 700, 729, 728), (704, 705, 734, 733), (709, 710, 739, 738), (697, 698, 727, 726), (718, 719, 745, 744), (702, 703, 732, 731), (707, 708, 737, 736), (712, 713, 742, 741), (695, 696, 725, 724), (700, 701, 730, 729), (705, 706, 735, 734), (738, 739, 765, 764), (726, 727, 753, 752), (731, 732, 758, 757), (736, 737, 763, 762), (724, 725, 751, 750), (729, 730, 756, 755), (734, 735, 761, 760), (739, 740, 766, 765), (727, 728, 754, 753), (732, 733, 759, 758), (737, 738, 764, 763), (725, 726, 752, 751), (730, 731, 757, 756), (735, 736, 762, 761), (1631, 724, 750, 1632, 1652), (728, 729, 755, 754), (733, 734, 760, 759), (763, 764, 788, 787), (751, 752, 776, 775), (756, 757, 781, 780), (761, 762, 786, 785), (1632, 750, 774, 1633, 1651), (754, 755, 779, 778), (759, 760, 784, 783), (764, 765, 789, 788), (752, 753, 777, 776), (757, 758, 782, 781), (762, 763, 787, 786), (750, 751, 775, 774), (755, 756, 780, 779), (760, 761, 785, 784), (765, 766, 790, 789), (753, 754, 778, 777), (758, 759, 783, 782), (786, 787, 812, 811), (774, 775, 800, 799), (779, 780, 805, 804), (784, 785, 810, 809), (789, 790, 815, 814), (777, 778, 803, 802), (782, 783, 808, 807), (787, 788, 813, 812), (775, 776, 801, 800), (780, 781, 806, 805), (785, 786, 811, 810), (1633, 774, 799, 1634, 1650), (778, 779, 804, 803), (783, 784, 809, 808), (788, 789, 814, 813), (776, 777, 802, 801), (781, 782, 807, 806), (810, 811, 836, 835), (1634, 799, 824, 1635, 1649), (803, 804, 829, 828), (808, 809, 834, 833), (813, 814, 839, 838), (821, 822, 849, 848), (801, 802, 827, 826), (806, 807, 832, 831), (811, 812, 837, 836), (799, 800, 825, 824), (804, 805, 830, 829), (809, 810, 835, 834), (814, 815, 840, 839), (802, 803, 828, 827), (807, 808, 833, 832), (820, 821, 848, 847), (812, 813, 838, 837), (800, 801, 826, 825), (805, 806, 831, 830), (834, 835, 861, 860), (839, 840, 866, 865), (827, 828, 854, 853), (832, 833, 859, 858), (837, 838, 864, 863), (825, 826, 852, 851), (830, 831, 857, 856), (835, 836, 862, 861), (1635, 824, 850, 1636, 1648), (842, 843, 869, 868), (828, 829, 855, 854), (833, 834, 860, 859), (838, 839, 865, 864), (826, 827, 853, 852), (831, 832, 858, 857), (836, 837, 863, 862), (824, 825, 851, 850), (829, 830, 856, 855), (843, 844, 870, 869), (859, 860, 882, 881), (864, 865, 887, 886), (852, 853, 875, 874), (857, 858, 880, 879), (862, 863, 885, 884), (850, 851, 873, 872), (855, 856, 878, 877), (860, 861, 883, 882), (865, 866, 888, 887), (853, 854, 876, 875), (858, 859, 881, 880), (863, 864, 886, 885), (851, 852, 874, 873), (856, 857, 879, 878), (861, 862, 884, 883), (1636, 850, 872, 1637, 1647), (854, 855, 877, 876), (880, 881, 900, 899), (885, 886, 905, 904), (873, 874, 893, 892), (878, 879, 898, 897), (883, 884, 903, 902), (1637, 872, 891, 1638, 1646), (876, 877, 896, 895), (881, 882, 901, 900), (886, 887, 906, 905), (874, 875, 894, 893), (879, 880, 899, 898), (884, 885, 904, 903), (872, 873, 892, 891), (877, 878, 897, 896), (882, 883, 902, 901), (887, 888, 907, 906), (875, 876, 895, 894), (898, 899, 925, 924), (903, 904, 930, 929), (891, 892, 918, 917), (896, 897, 923, 922), (901, 902, 928, 927), (906, 907, 933, 932), (894, 895, 921, 920), (899, 900, 926, 925), (904, 905, 931, 930), (892, 893, 919, 918), (897, 898, 924, 923), (902, 903, 929, 928), (1638, 891, 917, 1639, 1645), (895, 896, 922, 921), (900, 901, 927, 926), (905, 906, 932, 931), (893, 894, 920, 919), (923, 924, 951, 950), (928, 929, 956, 955), (1639, 917, 944, 1640, 1644), (921, 922, 949, 948), (926, 927, 954, 953), (931, 932, 959, 958), (919, 920, 947, 946), (924, 925, 952, 951), (929, 930, 957, 956), (917, 918, 945, 944), (922, 923, 950, 949), (927, 928, 955, 954), (942, 943, 967, 966), (932, 933, 960, 959), (920, 921, 948, 947), (925, 926, 953, 952), (930, 931, 958, 957), (918, 919, 946, 945), (949, 950, 974, 973), (954, 955, 979, 978), (959, 960, 984, 983), (947, 948, 972, 971), (952, 953, 977, 976), (957, 958, 982, 981), (945, 946, 970, 969), (950, 951, 975, 974), (955, 956, 980, 979), (1640, 944, 968, 1641, 1643), (948, 949, 973, 972), (953, 954, 978, 977), (958, 959, 983, 982), (946, 947, 971, 970), (951, 952, 976, 975), (956, 957, 981, 980), (944, 945, 969, 968), (984, 985, 994, 993), (515, 993, 538, 537), (514, 992, 536, 535), (993, 994, 539, 538), (992, 515, 537, 536), (972, 973, 506, 505), (977, 978, 511, 510), (982, 983, 515, 992), (970, 971, 504, 503), (975, 976, 509, 508), (980, 981, 514, 513), (968, 969, 502, 501), (973, 974, 507, 506), (978, 979, 512, 511), (983, 984, 993, 515), (971, 972, 505, 504), (976, 977, 510, 509), (990, 991, 521, 520), (981, 982, 992, 514), (969, 970, 503, 502), (974, 975, 508, 507), (979, 980, 513, 512), (1641, 968, 501, 1622, 1642), (1024, 1025, 1003, 1002), (1029, 1030, 1008, 1007), (1022, 1023, 1001, 1000), (1027, 1028, 1006, 1005), (1020, 1021, 999, 998), (1025, 1026, 1004, 1003), (1030, 1031, 1009, 1008), (1042, 1015, 1016, 1043), (1820, 1642, 1622, 1743), (1023, 1024, 1002, 1001), (1028, 1029, 1007, 1006), (1021, 1022, 1000, 999), (1026, 1027, 1005, 1004), (1031, 1032, 1010, 1009), (1019, 1020, 998, 997), (1051, 1052, 1025, 1024), (1068, 1041, 1042, 1069), (1056, 1057, 1030, 1029), (1061, 1062, 1035, 1034), (1049, 1050, 1023, 1022), (1054, 1055, 1028, 1027), (1059, 1060, 1033, 1032), (1047, 1048, 1021, 1020), (1052, 1053, 1026, 1025), (1069, 1042, 1043, 1070), (1057, 1058, 1031, 1030), (1782, 1661, 1623, 1745), (1050, 1051, 1024, 1023), (1055, 1056, 1029, 1028), (1060, 1061, 1034, 1033), (1048, 1049, 1022, 1021), (1053, 1054, 1027, 1026), (1058, 1059, 1032, 1031), (1046, 1047, 1020, 1019), (1079, 1080, 1051, 1050), (1084, 1085, 1056, 1055), (1089, 1090, 1061, 1060), (1077, 1078, 1049, 1048), (1082, 1083, 1054, 1053), (1087, 1088, 1059, 1058), (1100, 1070, 1071, 1101), (1075, 1076, 1047, 1046), (1095, 1065, 1066, 1096), (1080, 1081, 1052, 1051), (1098, 1068, 1069, 1099), (1085, 1086, 1057, 1056), (1102, 1073, 1074, 1103), (1090, 1091, 1062, 1061), (1078, 1079, 1050, 1049), (1083, 1084, 1055, 1054), (1088, 1089, 1060, 1059), (1076, 1077, 1048, 1047), (1081, 1082, 1053, 1052), (1099, 1069, 1070, 1100), (1086, 1087, 1058, 1057), (1784, 1660, 1624, 1747), (1107, 1108, 1079, 1078), (1112, 1113, 1084, 1083), (1117, 1118, 1089, 1088), (1105, 1106, 1077, 1076), (1110, 1111, 1082, 1081), (1115, 1116, 1087, 1086), (1786, 1659, 1625, 1749), (1120, 1091, 1092, 1121), (1108, 1109, 1080, 1079), (1113, 1114, 1085, 1084), (1118, 1119, 1090, 1089), (1106, 1107, 1078, 1077), (1111, 1112, 1083, 1082), (1128, 1100, 1101, 1129), (1116, 1117, 1088, 1087), (1104, 1105, 1076, 1075), (1109, 1110, 1081, 1080), (1114, 1115, 1086, 1085), (1119, 1120, 1091, 1090), (1132, 1133, 1107, 1106), (1137, 1138, 1112, 1111), (1142, 1143, 1117, 1116), (1130, 1131, 1105, 1104), (1135, 1136, 1110, 1109), (1140, 1141, 1115, 1114), (1145, 1146, 1120, 1119), (1133, 1134, 1108, 1107), (1138, 1139, 1113, 1112), (1143, 1144, 1118, 1117), (1131, 1132, 1106, 1105), (1136, 1137, 1111, 1110), (1141, 1142, 1116, 1115), (1788, 1658, 1626, 1751), (1134, 1135, 1109, 1108), (1139, 1140, 1114, 1113), (1144, 1145, 1119, 1118), (1156, 1157, 1132, 1131), (1161, 1162, 1137, 1136), (1166, 1167, 1142, 1141), (1790, 1657, 1627, 1753), (1159, 1160, 1135, 1134), (1164, 1165, 1140, 1139), (1169, 1170, 1145, 1144), (1157, 1158, 1133, 1132), (1162, 1163, 1138, 1137), (1167, 1168, 1143, 1142), (1155, 1156, 1131, 1130), (1160, 1161, 1136, 1135), (1174, 1149, 1150, 1175), (1165, 1166, 1141, 1140), (1170, 1171, 1146, 1145), (1158, 1159, 1134, 1133), (1163, 1164, 1139, 1138), (1168, 1169, 1144, 1143), (1178, 1179, 1156, 1155), (1197, 1174, 1175, 1198), (1183, 1184, 1161, 1160), (1188, 1189, 1166, 1165), (1193, 1194, 1171, 1170), (1181, 1182, 1159, 1158), (1186, 1187, 1164, 1163), (1191, 1192, 1169, 1168), (1179, 1180, 1157, 1156), (1184, 1185, 1162, 1161), (1189, 1190, 1167, 1166), (1792, 1656, 1628, 1755), (1182, 1183, 1160, 1159), (1199, 1176, 1177, 1200), (1187, 1188, 1165, 1164), (1192, 1193, 1170, 1169), (1180, 1181, 1158, 1157), (1185, 1186, 1163, 1162), (1190, 1191, 1168, 1167), (1794, 1655, 1629, 1757), (1207, 1208, 1183, 1182), (1221, 1199, 1200, 1222), (1212, 1213, 1188, 1187), (1217, 1218, 1193, 1192), (1205, 1206, 1181, 1180), (1210, 1211, 1186, 1185), (1215, 1216, 1191, 1190), (1203, 1204, 1179, 1178), (1208, 1209, 1184, 1183), (1213, 1214, 1189, 1188), (1218, 1219, 1194, 1193), (1206, 1207, 1182, 1181), (1211, 1212, 1187, 1186), (1216, 1217, 1192, 1191), (1204, 1205, 1180, 1179), (1209, 1210, 1185, 1184), (1214, 1215, 1190, 1189), (1240, 1241, 1219, 1218), (1228, 1229, 1207, 1206), (1233, 1234, 1212, 1211), (1238, 1239, 1217, 1216), (1226, 1227, 1205, 1204), (1231, 1232, 1210, 1209), (1236, 1237, 1215, 1214), (1796, 1654, 1630, 1759), (1229, 1230, 1208, 1207), (1234, 1235, 1213, 1212), (1239, 1240, 1218, 1217), (1227, 1228, 1206, 1205), (1232, 1233, 1211, 1210), (1237, 1238, 1216, 1215), (1225, 1226, 1204, 1203), (1230, 1231, 1209, 1208), (1235, 1236, 1214, 1213), (1264, 1265, 1240, 1239), (1252, 1253, 1228, 1227), (1257, 1258, 1233, 1232), (1262, 1263, 1238, 1237), (1250, 1251, 1226, 1225), (1255, 1256, 1231, 1230), (1269, 1244, 1245, 1270), (1260, 1261, 1236, 1235), (1265, 1266, 1241, 1240), (1253, 1254, 1229, 1228), (1258, 1259, 1234, 1233), (1263, 1264, 1239, 1238), (1251, 1252, 1227, 1226), (1256, 1257, 1232, 1231), (1261, 1262, 1237, 1236), (1798, 1653, 1631, 1761), (1254, 1255, 1230, 1229), (1259, 1260, 1235, 1234), (1300, 1275, 1276, 1301), (1290, 1291, 1264, 1263), (1278, 1279, 1252, 1251), (1283, 1284, 1257, 1256), (1288, 1289, 1262, 1261), (1800, 1652, 1632, 1763), (1281, 1282, 1255, 1254), (1286, 1287, 1260, 1259), (1291, 1292, 1265, 1264), (1279, 1280, 1253, 1252), (1284, 1285, 1258, 1257), (1289, 1290, 1263, 1262), (1277, 1278, 1251, 1250), (1282, 1283, 1256, 1255), (1287, 1288, 1261, 1260), (1292, 1293, 1266, 1265), (1280, 1281, 1254, 1253), (1285, 1286, 1259, 1258), (1315, 1316, 1290, 1289), (1303, 1304, 1278, 1277), (1308, 1309, 1283, 1282), (1313, 1314, 1288, 1287), (1318, 1319, 1293, 1292), (1306, 1307, 1281, 1280), (1311, 1312, 1286, 1285), (1316, 1317, 1291, 1290), (1304, 1305, 1279, 1278), (1309, 1310, 1284, 1283), (1314, 1315, 1289, 1288), (1802, 1651, 1633, 1765), (1307, 1308, 1282, 1281), (1312, 1313, 1287, 1286), (1317, 1318, 1292, 1291), (1305, 1306, 1280, 1279), (1310, 1311, 1285, 1284), (1340, 1341, 1315, 1314), (1345, 1319, 1320, 1346), (1804, 1650, 1634, 1767), (1333, 1334, 1308, 1307), (1350, 1326, 1327, 1351), (1338, 1339, 1313, 1312), (1343, 1344, 1318, 1317), (1331, 1332, 1306, 1305), (1347, 1321, 1322, 1348), (1336, 1337, 1311, 1310), (1341, 1342, 1316, 1315), (1329, 1330, 1304, 1303), (1334, 1335, 1309, 1308), (1339, 1340, 1314, 1313), (1344, 1345, 1319, 1318), (1332, 1333, 1307, 1306), (1337, 1338, 1312, 1311), (1342, 1343, 1317, 1316), (1330, 1331, 1305, 1304), (1335, 1336, 1310, 1309), (1378, 1351, 1352, 1379), (1364, 1365, 1340, 1339), (1369, 1370, 1345, 1344), (1357, 1358, 1333, 1332), (1362, 1363, 1338, 1337), (1367, 1368, 1343, 1342), (1355, 1356, 1331, 1330), (1360, 1361, 1336, 1335), (1365, 1366, 1341, 1340), (1370, 1345, 1346, 1371), (1806, 1649, 1635, 1769), (1358, 1359, 1334, 1333), (1363, 1364, 1339, 1338), (1377, 1350, 1351, 1378), (1368, 1369, 1344, 1343), (1356, 1357, 1332, 1331), (1361, 1362, 1337, 1336), (1366, 1367, 1342, 1341), (1354, 1355, 1330, 1329), (1359, 1360, 1335, 1334), (1411, 1377, 1378, 1412), (1394, 1395, 1364, 1363), (1399, 1400, 1369, 1368), (1387, 1388, 1357, 1356), (1409, 1375, 1376, 1410), (1392, 1393, 1362, 1361), (1397, 1398, 1367, 1366), (1385, 1386, 1355, 1354), (1402, 1371, 1372, 1403), (1390, 1391, 1360, 1359), (1395, 1396, 1365, 1364), (1417, 1383, 1384, 1418), (1400, 1401, 1370, 1369), (1388, 1389, 1358, 1357), (1393, 1394, 1363, 1362), (1410, 1376, 1377, 1411), (1398, 1399, 1368, 1367), (1403, 1372, 1373, 1404), (1386, 1387, 1356, 1355), (1391, 1392, 1361, 1360), (1396, 1397, 1366, 1365), (1401, 1370, 1371, 1402), (1808, 1648, 1636, 1771), (1389, 1390, 1359, 1358), (1444, 1410, 1411, 1445), (1427, 1428, 1394, 1393), (1432, 1433, 1399, 1398), (1420, 1421, 1387, 1386), (1425, 1426, 1392, 1391), (1430, 1431, 1397, 1396), (1810, 1647, 1637, 1773), (1440, 1406, 1407, 1441), (1423, 1424, 1390, 1389), (1428, 1429, 1395, 1394), (1433, 1434, 1400, 1399), (1421, 1422, 1388, 1387), (1426, 1427, 1393, 1392), (1431, 1432, 1398, 1397), (1419, 1420, 1386, 1385), (1424, 1425, 1391, 1390), (1429, 1430, 1396, 1395), (1434, 1435, 1401, 1400), (1422, 1423, 1389, 1388), (1439, 1405, 1406, 1440), (1460, 1461, 1427, 1426), (1465, 1466, 1432, 1431), (1453, 1454, 1420, 1419), (1458, 1459, 1425, 1424), (1463, 1464, 1430, 1429), (1468, 1469, 1435, 1434), (1456, 1457, 1423, 1422), (1461, 1462, 1428, 1427), (1466, 1467, 1433, 1432), (1454, 1455, 1421, 1420), (1459, 1460, 1426, 1425), (1464, 1465, 1431, 1430), (1812, 1646, 1638, 1775), (1457, 1458, 1424, 1423), (1462, 1463, 1429, 1428), (1467, 1468, 1434, 1433), (1455, 1456, 1422, 1421), (1493, 1494, 1460, 1459), (1498, 1499, 1465, 1464), (1503, 1469, 1470, 1504), (1814, 1645, 1639, 1777), (1491, 1492, 1458, 1457), (1496, 1497, 1463, 1462), (1501, 1502, 1468, 1467), (1489, 1490, 1456, 1455), (1494, 1495, 1461, 1460), (1499, 1500, 1466, 1465), (1504, 1470, 1471, 1505), (1487, 1488, 1454, 1453), (1492, 1493, 1459, 1458), (1497, 1498, 1464, 1463), (1502, 1503, 1469, 1468), (1490, 1491, 1457, 1456), (1495, 1496, 1462, 1461), (1500, 1501, 1467, 1466), (1488, 1489, 1455, 1454), (1526, 1527, 1493, 1492), (1531, 1532, 1498, 1497), (1536, 1537, 1503, 1502), (1524, 1525, 1491, 1490), (1529, 1530, 1496, 1495), (1534, 1535, 1501, 1500), (1522, 1523, 1489, 1488), (1527, 1528, 1494, 1493), (1532, 1533, 1499, 1498), (1816, 1644, 1640, 1779), (1525, 1526, 1492, 1491), (1547, 1513, 1514, 1548), (1530, 1531, 1497, 1496), (1535, 1536, 1502, 1501), (1523, 1524, 1490, 1489), (1528, 1529, 1495, 1494), (1533, 1534, 1500, 1499), (1521, 1522, 1488, 1487), (1512, 1473, 1472, 1515), (1519, 1517, 1451, 1449), (1520, 1448, 1447, 1538), (1034, 1035, 1556, 1011), (1032, 1033, 1555, 1010), (1560, 1374, 1482, 1484), (1539, 1446, 1443, 1540), (1485, 1479, 1478, 1486), (1033, 1034, 1011, 1555), (1542, 1442, 1438, 1544), (1507, 1477, 1475, 1509), (1551, 1436, 1415, 1552), (1001, 1002, 1526, 1525), (1557, 1413, 1382, 1559), (1006, 1007, 1531, 1530), (1538, 1447, 1446, 1539), (1555, 1011, 1536, 1535), (1484, 1482, 1479, 1485), (999, 1000, 1524, 1523), (1004, 1005, 1529, 1528), (1540, 1443, 1442, 1542), (1507, 1486, 1478, 1477), (1009, 1010, 1534, 1533), (997, 998, 1522, 1521), (1544, 1438, 1436, 1551), (1002, 1003, 1527, 1526), (1509, 1475, 1473, 1512), (1007, 1008, 1532, 1531), (1011, 1556, 1537, 1536), (1017, 1553, 1554, 1018), (1000, 1001, 1525, 1524), (1515, 1472, 1451, 1517), (1519, 1449, 1448, 1520), (1005, 1006, 1530, 1529), (1557, 1552, 1415, 1413), (1010, 1555, 1535, 1534), (998, 999, 1523, 1522), (1559, 1382, 1374, 1560), (1003, 1004, 1528, 1527), (1008, 1009, 1533, 1532), (1015, 1549, 1550, 1016), (1744, 1019, 997, 1742, 1783), (1062, 1559, 1560, 1035), (1370, 1515, 1517, 1345), (1746, 1046, 1019, 1744, 1785), (1319, 1345, 1517, 1519), (1748, 1075, 1046, 1746, 1787), (1750, 1104, 1075, 1748, 1789), (1319, 1519, 1520, 1293), (1241, 1539, 1540, 1219), (1752, 1130, 1104, 1750, 1791), (1754, 1155, 1130, 1752, 1793), (1146, 1551, 1552, 1120), (1469, 1507, 1509, 1435), (1756, 1178, 1155, 1754, 1795), (1758, 1203, 1178, 1756, 1797), (1091, 1557, 1559, 1062), (1266, 1538, 1539, 1241), (1760, 1225, 1203, 1758, 1799), (1293, 1520, 1538, 1266), (1762, 1250, 1225, 1760, 1801), (1764, 1277, 1250, 1762, 1803), (1219, 1540, 1542, 1194), (1194, 1542, 1544, 1171), (1766, 1303, 1277, 1764, 1805), (1768, 1329, 1303, 1766, 1807), (1091, 1120, 1552, 1557), (1435, 1509, 1512, 1401), (1770, 1354, 1329, 1768, 1809), (1401, 1512, 1515, 1370), (1772, 1385, 1354, 1770, 1811), (1774, 1419, 1385, 1772, 1813), (1171, 1544, 1551, 1146), (1469, 1503, 1486, 1507), (1776, 1453, 1419, 1774, 1815), (1778, 1487, 1453, 1776, 1817), (1537, 1485, 1486, 1503), (1556, 1484, 1485, 1537), (1780, 1521, 1487, 1778, 1819), (1035, 1560, 1484, 1556), (1641, 1642, 1820, 1781), (519, 1015, 1042, 1041), (1017, 1018, 1045, 545), (516, 1012, 1037, 1036), (1014, 518, 1040, 1039), (520, 521, 1044, 544), (1012, 1013, 542, 1037), (518, 519, 1041, 1040), (521, 1017, 545, 1044), (517, 1014, 1039, 543), (1016, 520, 544, 1043), (542, 1038, 1066, 1065), (545, 1045, 1074, 1073), (1036, 1037, 1064, 565), (1039, 1040, 567, 566), (544, 1044, 1072, 1071), (540, 541, 564, 1063), (1038, 543, 1067, 1066), (1037, 542, 1065, 1064), (1040, 1041, 1068, 567), (1044, 545, 1073, 1072), (541, 1036, 565, 564), (543, 1039, 566, 1067), (1043, 544, 1071, 1070), (539, 540, 1063, 563), (1064, 1065, 1095, 586), (567, 1068, 1098, 1097), (1072, 1073, 1102, 589), (564, 565, 1094, 1093), (1067, 566, 588, 587), (563, 1063, 585, 1092), (565, 1064, 586, 1094), (566, 567, 1097, 588), (1071, 1072, 589, 1101), (1063, 564, 1093, 585), (1066, 1067, 587, 1096), (562, 563, 1092, 584), (1094, 586, 1123, 1122), (588, 1097, 1127, 1126), (1101, 589, 612, 1129), (585, 1093, 608, 607), (1096, 587, 1125, 1124), (1099, 1100, 1128, 611), (584, 1092, 1121, 606), (586, 1095, 609, 1123), (1097, 1098, 610, 1127), (589, 1102, 613, 612), (1093, 1094, 1122, 608), (587, 588, 1126, 1125), (1092, 585, 607, 1121), (1095, 1096, 1124, 609), (1098, 1099, 611, 610), (1102, 1103, 614, 613), (608, 1122, 634, 633), (1125, 1126, 1151, 635), (1128, 1129, 640, 639), (1121, 607, 1147, 632), (609, 1124, 1150, 1149), (613, 614, 1154, 1153), (1122, 1123, 1148, 634), (1126, 1127, 636, 1151), (1129, 612, 1152, 640), (607, 608, 633, 1147), (1124, 1125, 635, 1150), (611, 1128, 639, 638), (606, 1121, 632, 631), (1123, 609, 1149, 1148), (1127, 610, 637, 636), (612, 613, 1153, 1152), (1147, 633, 1173, 1172), (1150, 635, 661, 1175), (1148, 1149, 1174, 660), (636, 637, 1177, 1176), (1152, 1153, 667, 666), (633, 634, 659, 1173), (635, 1151, 662, 661), (632, 1147, 1172, 658), (637, 638, 663, 1177), (1153, 1154, 668, 667), (634, 1148, 660, 659), (1151, 636, 1176, 662), (640, 1152, 666, 665), (658, 1172, 687, 686), (1177, 663, 691, 1200), (667, 668, 1202, 1201), (659, 660, 1196, 688), (662, 1176, 1199, 690), (1172, 1173, 1195, 687), (1175, 661, 689, 1198), (660, 1174, 1197, 1196), (666, 667, 1201, 694), (1173, 659, 688, 1195), (1196, 1197, 716, 1220), (694, 1201, 723, 1223), (1195, 688, 715, 714), (1197, 1198, 717, 716), (1200, 691, 720, 1222), (1201, 1202, 1224, 723), (688, 1196, 1220, 715), (690, 1199, 1221, 719), (693, 694, 1223, 722), (687, 1195, 714, 713), (1198, 689, 718, 717), (723, 1224, 749, 1249), (715, 1220, 743, 1243), (719, 1221, 746, 745), (722, 1223, 748, 1248), (713, 714, 1242, 742), (717, 718, 744, 1245), (720, 721, 747, 1247), (1220, 716, 1244, 743), (1221, 1222, 1246, 746), (1223, 723, 1249, 748), (714, 715, 1243, 1242), (721, 722, 1248, 747), (716, 717, 1245, 1244), (1222, 720, 1247, 1246), (748, 1249, 772, 1276), (1242, 1243, 1268, 768), (744, 745, 1272, 1271), (747, 1248, 1275, 771), (741, 742, 767, 1267), (1246, 1247, 770, 1274), (1249, 749, 773, 772), (1243, 743, 769, 1268), (745, 746, 1273, 1272), (1248, 748, 1276, 1275), (742, 1242, 768, 767), (1245, 744, 1271, 1270), (1247, 747, 771, 770), (740, 741, 1267, 766), (743, 1244, 1269, 769), (746, 1246, 1274, 1273), (767, 768, 1295, 1294), (1270, 1271, 1296, 795), (770, 771, 1299, 1298), (766, 1267, 791, 790), (769, 1269, 794, 793), (1273, 1274, 797, 1297), (1276, 772, 1302, 1301), (768, 1268, 792, 1295), (1271, 1272, 796, 1296), (771, 1275, 1300, 1299), (1267, 767, 1294, 791), (1269, 1270, 795, 794), (1274, 770, 1298, 797), (772, 773, 798, 1302), (1268, 769, 793, 792), (1272, 1273, 1297, 796), (1299, 1300, 820, 1328), (791, 1294, 816, 1320), (794, 795, 1325, 1324), (797, 1298, 819, 1327), (1302, 798, 823, 822), (792, 793, 1323, 1322), (796, 1297, 1326, 818), (1300, 1301, 821, 820), (1294, 1295, 1321, 816), (795, 1296, 817, 1325), (1298, 1299, 1328, 819), (790, 791, 1320, 815), (793, 794, 1324, 1323), (1297, 797, 1327, 1326), (1301, 1302, 822, 821), (1295, 792, 1322, 1321), (1296, 796, 818, 817), (819, 1328, 846, 1352), (815, 1320, 1346, 840), (1323, 1324, 843, 842), (817, 818, 845, 1349), (1328, 820, 847, 846), (1320, 816, 841, 1346), (1324, 1325, 844, 843), (1327, 819, 1352, 1351), (822, 823, 1353, 849), (1322, 1323, 842, 1348), (818, 1326, 1350, 845), (816, 1321, 1347, 841), (1325, 817, 1349, 844), (849, 1353, 1384, 1383), (1348, 842, 868, 867), (845, 1350, 1377, 1376), (847, 848, 871, 1381), (841, 1347, 1373, 1372), (844, 1349, 1375, 870), (1352, 846, 1380, 1379), (840, 1346, 1371, 866), (848, 849, 1383, 871), (1347, 1348, 867, 1373), (1349, 845, 1376, 1375), (846, 847, 1381, 1380), (1346, 841, 1372, 1371), (871, 1383, 1417, 1416), (1373, 867, 1405, 1404), (1380, 1381, 890, 1414), (869, 870, 1408, 1407), (1378, 1379, 889, 1412), (867, 868, 1406, 1405), (1381, 871, 1416, 890), (870, 1375, 1409, 1408), (1379, 1380, 1414, 889), (866, 1371, 1402, 888), (868, 869, 1407, 1406), (890, 1416, 1450, 915), (1403, 1404, 909, 1437), (1408, 1409, 911, 910), (889, 1414, 914, 913), (888, 1402, 908, 907), (1411, 1412, 912, 1445), (1416, 1417, 916, 1450), (1404, 1405, 1439, 909), (1409, 1410, 1444, 911), (1414, 890, 915, 914), (1402, 1403, 1437, 908), (1407, 1408, 910, 1441), (1412, 889, 913, 912), (1417, 1418, 1452, 916), (911, 1444, 938, 937), (914, 915, 1483, 940), (908, 1437, 1471, 1470), (1441, 910, 1476, 936), (912, 913, 1481, 1480), (916, 1452, 943, 942), (1439, 1440, 1474, 935), (1444, 1445, 939, 938), (915, 1450, 941, 1483), (1437, 909, 934, 1471), (910, 911, 937, 1476), (913, 914, 940, 1481), (907, 908, 1470, 933), (1440, 1441, 936, 1474), (1445, 912, 1480, 939), (1450, 916, 942, 941), (909, 1439, 935, 934), (1476, 937, 1511, 1510), (1481, 940, 1516, 964), (933, 1470, 1504, 960), (1474, 936, 962, 1508), (939, 1480, 1514, 1513), (941, 942, 966, 1518), (934, 935, 961, 1506), (937, 938, 963, 1511), (940, 1483, 965, 1516), (936, 1476, 1510, 962), (1480, 1481, 964, 1514), (935, 1474, 1508, 961), (938, 939, 1513, 963), (1483, 941, 1518, 965), (1471, 934, 1506, 1505), (962, 1510, 989, 1543), (1514, 964, 1549, 1548), (966, 967, 1554, 1553), (961, 1508, 988, 1541), (963, 1513, 1547, 1546), (965, 1518, 991, 990), (1505, 1506, 987, 986), (1510, 1511, 1545, 989), (964, 1516, 1550, 1549), (960, 1504, 985, 984), (1508, 962, 1543, 988), (1518, 966, 1553, 991), (1506, 961, 1541, 987), (1511, 963, 1546, 1545), (1516, 965, 990, 1550), (1504, 1505, 986, 985), (985, 986, 1558, 994), (986, 987, 995, 1558), (1013, 996, 1038, 542), (1558, 995, 541, 540), (996, 517, 543, 1038), (995, 516, 1036, 541), (994, 1558, 540, 539), (988, 1543, 1013, 1012), (1547, 1548, 519, 518), (991, 1553, 1017, 521), (987, 1541, 516, 995), (1545, 1546, 1014, 517), (1550, 990, 520, 1016), (1543, 989, 996, 1013), (1548, 1549, 1015, 519), (1541, 988, 1012, 516), (1546, 1547, 518, 1014), (989, 1545, 517, 996), (1062, 1035, 539, 563), (1091, 1062, 563, 1092), (1146, 1120, 1121, 632), (1171, 1146, 632, 658), (1194, 1171, 658, 686), (1219, 1194, 686, 712), (1241, 1219, 712, 741), (1266, 1241, 741, 1267), (1293, 1266, 1267, 791), (1319, 1293, 791, 1320), (1435, 1401, 1402, 908), (1469, 1435, 908, 1470), (1537, 1503, 1504, 985), (1556, 1537, 985, 994), (1035, 1556, 994, 539), (1045, 1018, 1569, 1570), (1384, 1353, 1576, 1577), (1074, 1045, 1570, 1571), (773, 749, 1563, 1564), (967, 943, 1567, 1568), (1554, 967, 1568, 1580), (1202, 668, 1562, 1574), (1353, 823, 1566, 1576), (749, 1224, 1575, 1563), (1018, 1554, 1580, 1569), (943, 1452, 1579, 1567), (1103, 1074, 1571, 1572), (1154, 614, 1561, 1573), (1224, 1202, 1574, 1575), (1452, 1418, 1578, 1579), (668, 1154, 1573, 1562), (1418, 1384, 1577, 1578), (614, 1103, 1572, 1561), (798, 773, 1564, 1565), (823, 798, 1565, 1566), (1567, 1579, 1599, 1587), (1562, 1573, 1593, 1582), (1579, 1578, 1598, 1599), (1572, 1571, 1591, 1592), (1566, 1565, 1585, 1586), (1580, 1568, 1588, 1600), (1568, 1567, 1587, 1588), (1574, 1562, 1582, 1594), (1569, 1580, 1600, 1589), (1575, 1574, 1594, 1595), (1563, 1575, 1595, 1583), (1577, 1576, 1596, 1597), (1570, 1569, 1589, 1590), (1564, 1563, 1583, 1584), (1561, 1572, 1592, 1581), (1576, 1566, 1586, 1596), (1573, 1561, 1581, 1593), (1578, 1577, 1597, 1598), (1571, 1570, 1590, 1591), (1565, 1564, 1584, 1585), (1587, 1599, 1619, 1607), (1582, 1593, 1613, 1602), (1599, 1598, 1618, 1619), (1592, 1591, 1611, 1612), (1586, 1585, 1605, 1606), (1600, 1588, 1608, 1620), (1588, 1587, 1607, 1608), (1594, 1582, 1602, 1614), (1589, 1600, 1620, 1609), (1595, 1594, 1614, 1615), (1583, 1595, 1615, 1603), (1597, 1596, 1616, 1617), (1590, 1589, 1609, 1610), (1584, 1583, 1603, 1604), (1581, 1592, 1612, 1601), (1596, 1586, 1606, 1616), (1593, 1581, 1601, 1613), (1598, 1597, 1617, 1618), (1591, 1590, 1610, 1611), (1585, 1584, 1604, 1605), (1607, 1619, 1621), (1602, 1613, 1621), (1619, 1618, 1621), (1612, 1611, 1621), (1606, 1605, 1621), (1620, 1608, 1621), (1608, 1607, 1621), (1614, 1602, 1621), (1609, 1620, 1621), (1615, 1614, 1621), (1603, 1615, 1621), (1617, 1616, 1621), (1610, 1609, 1621), (1604, 1603, 1621), (1601, 1612, 1621), (1616, 1606, 1621), (1613, 1601, 1621), (1618, 1617, 1621), (1611, 1610, 1621), (1605, 1604, 1621), (1622, 1661, 1782, 1743), (1818, 1643, 1641, 1781), (1640, 1643, 1818, 1779), (1639, 1644, 1816, 1777), (1638, 1645, 1814, 1775), (1637, 1646, 1812, 1773), (1636, 1647, 1810, 1771), (1635, 1648, 1808, 1769), (1634, 1649, 1806, 1767), (1633, 1650, 1804, 1765), (1632, 1651, 1802, 1763), (1631, 1652, 1800, 1761), (1630, 1653, 1798, 1759), (1629, 1654, 1796, 1757), (1628, 1655, 1794, 1755), (1627, 1656, 1792, 1753), (1626, 1657, 1790, 1751), (1625, 1658, 1788, 1749), (1624, 1659, 1786, 1747), (1623, 1660, 1784, 1745), (1703, 1664, 1665, 1702), (1705, 1666, 1667, 1704), (1707, 1668, 1669, 1706), (1709, 1669, 1668, 1708), (1711, 1672, 1673, 1710), (1713, 1673, 1672, 1712), (1715, 1676, 1677, 1714), (1717, 1678, 1679, 1716), (1719, 1679, 1678, 1718), (1721, 1682, 1683, 1720), (1723, 1683, 1682, 1722), (1725, 1686, 1687, 1724), (1727, 1688, 1689, 1726), (1729, 1689, 1688, 1728), (1731, 1692, 1693, 1730), (1733, 1693, 1692, 1732), (1735, 1696, 1697, 1734), (1737, 1697, 1696, 1736), (1739, 1700, 1701, 1738), (1741, 1662, 1663, 1740), (1662, 1703, 1702, 1663), (1664, 1705, 1704, 1665), (1666, 1707, 1706, 1667), (1671, 1709, 1708, 1670), (1670, 1711, 1710, 1671), (1675, 1713, 1712, 1674), (1674, 1715, 1714, 1675), (1676, 1717, 1716, 1677), (1681, 1719, 1718, 1680), (1680, 1721, 1720, 1681), (1685, 1723, 1722, 1684), (1684, 1725, 1724, 1685), (1686, 1727, 1726, 1687), (1691, 1729, 1728, 1690), (1690, 1731, 1730, 1691), (1695, 1733, 1732, 1694), (1694, 1735, 1734, 1695), (1699, 1737, 1736, 1698), (1698, 1739, 1738, 1699), (1700, 1741, 1740, 1701), (1740, 1663, 404, 455)])
me_wine.polygons.foreach_set('use_smooth', [True] * 1800)
me_wine.polygons.foreach_set('material_index', [0, 0, 0, 0, 0, 0, 0, 0, 0, 0, 0, 0, 0, 0, 0, 0, 0, 0, 0, 0, 0, 0, 0, 0, 0, 0, 0, 0, 0, 0, 0, 0, 0, 0, 0, 0, 0, 0, 0, 0, 0, 0, 0, 0, 0, 0, 0, 0, 0, 0, 0, 0, 0, 0, 0, 0, 0, 0, 0, 0, 0, 0, 0, 0, 0, 0, 0, 0, 0, 0, 0, 0, 0, 0, 0, 0, 0, 0, 0, 0, 0, 0, 0, 0, 0, 0, 0, 0, 0, 0, 0, 0, 0, 0, 0, 0, 0, 0, 0, 0, 0, 0, 0, 0, 0, 0, 0, 0, 0, 0, 0, 0, 0, 0, 0, 0, 0, 0, 0, 0, 0, 0, 0, 0, 0, 0, 0, 0, 0, 0, 0, 0, 0, 0, 0, 0, 0, 0, 0, 0, 0, 0, 0, 0, 0, 0, 0, 0, 0, 0, 0, 0, 0, 0, 0, 0, 0, 0, 0, 0, 0, 0, 0, 0, 0, 0, 0, 0, 0, 0, 0, 0, 0, 0, 0, 0, 0, 0, 0, 0, 0, 0, 0, 0, 0, 0, 0, 0, 0, 0, 0, 0, 0, 0, 0, 0, 0, 0, 0, 0, 0, 0, 0, 0, 0, 0, 0, 0, 0, 0, 0, 0, 0, 0, 0, 0, 0, 0, 0, 0, 0, 0, 0, 0, 0, 0, 0, 0, 0, 0, 0, 0, 0, 0, 0, 0, 0, 0, 0, 0, 0, 0, 0, 0, 0, 0, 0, 0, 0, 0, 0, 0, 0, 0, 0, 0, 0, 0, 0, 0, 0, 0, 0, 0, 0, 0, 0, 0, 0, 0, 0, 0, 0, 0, 0, 0, 0, 0, 0, 0, 0, 0, 0, 0, 0, 0, 0, 0, 0, 0, 0, 0, 0, 0, 0, 0, 0, 0, 0, 0, 0, 0, 0, 0, 0, 0, 0, 0, 0, 0, 0, 0, 0, 0, 0, 0, 0, 0, 0, 0, 0, 0, 0, 0, 0, 0, 0, 0, 0, 0, 0, 0, 0, 0, 0, 0, 0, 0, 0, 0, 0, 0, 0, 0, 0, 0, 0, 0, 0, 0, 0, 0, 0, 0, 0, 0, 0, 0, 0, 0, 0, 0, 0, 0, 0, 0, 0, 0, 0, 0, 0, 0, 0, 0, 0, 0, 0, 0, 0, 0, 0, 0, 0, 0, 0, 0, 0, 0, 0, 0, 0, 0, 0, 0, 0, 0, 0, 0, 0, 0, 0, 0, 0, 0, 0, 0, 0, 0, 0, 0, 0, 0, 0, 0, 0, 0, 0, 0, 0, 0, 0, 0, 0, 1, 0, 0, 0, 0, 0, 0, 0, 0, 0, 0, 0, 0, 0, 0, 0, 0, 0, 0, 0, 0, 0, 0, 0, 0, 0, 0, 0, 0, 0, 0, 0, 0, 0, 0, 0, 0, 0, 0, 0, 0, 0, 0, 0, 0, 0, 0, 0, 0, 0, 0, 0, 0, 0, 0, 0, 0, 0, 0, 0, 0, 0, 0, 0, 0, 0, 0, 0, 0, 0, 0, 0, 0, 0, 0, 0, 0, 0, 0, 0, 0, 0, 0, 0, 0, 0, 0, 0, 0, 0, 0, 0, 0, 0, 0, 0, 0, 0, 0, 0, 0, 0, 0, 0, 0, 0, 0, 0, 0, 0, 0, 0, 0, 0, 0, 0, 0, 0, 0, 0, 0, 0, 0, 0, 0, 0, 0, 0, 0, 0, 0, 0, 0, 0, 0, 0, 0, 1, 1, 1, 1, 1, 1, 1, 1, 1, 1, 1, 1, 1, 1, 1, 1, 1, 1, 1, 1, 1, 1, 1, 1, 1, 1, 1, 1, 1, 1, 1, 1, 1, 1, 1, 1, 1, 1, 1, 1, 1, 1, 1, 1, 1, 1, 1, 1, 1, 1, 1, 1, 1, 1, 1, 1, 1, 1, 1, 1, 1, 1, 1, 1, 1, 1, 1, 1, 1, 1, 1, 1, 1, 1, 1, 1, 1, 1, 1, 1, 1, 1, 1, 1, 1, 1, 1, 1, 1, 1, 1, 1, 1, 1, 1, 1, 1, 1, 1, 1, 1, 1, 1, 1, 1, 1, 1, 1, 1, 1, 1, 1, 1, 1, 1, 1, 1, 1, 1, 1, 1, 1, 1, 1, 1, 1, 1, 1, 1, 1, 1, 1, 1, 1, 1, 1, 1, 1, 1, 1, 1, 1, 1, 1, 1, 1, 1, 1, 1, 1, 1, 1, 1, 1, 1, 1, 1, 1, 1, 1, 1, 1, 1, 1, 1, 1, 1, 1, 1, 1, 1, 1, 1, 1, 1, 1, 1, 1, 1, 1, 1, 1, 1, 1, 1, 1, 1, 1, 1, 1, 1, 1, 1, 1, 1, 1, 1, 1, 1, 1, 1, 1, 1, 1, 1, 1, 1, 1, 1, 1, 1, 1, 1, 1, 1, 1, 1, 1, 1, 1, 1, 1, 1, 1, 1, 1, 1, 1, 1, 1, 1, 1, 1, 1, 1, 1, 1, 1, 1, 1, 1, 1, 1, 1, 1, 1, 1, 1, 1, 1, 1, 1, 1, 1, 1, 1, 1, 1, 1, 1, 1, 1, 1, 1, 1, 1, 1, 1, 1, 1, 1, 1, 1, 1, 1, 1, 1, 1, 1, 1, 1, 1, 1, 1, 1, 1, 1, 1, 1, 1, 1, 1, 1, 1, 1, 1, 1, 1, 1, 1, 1, 1, 1, 1, 1, 1, 1, 1, 1, 1, 1, 1, 1, 1, 1, 1, 1, 1, 1, 1, 1, 1, 1, 1, 1, 1, 1, 1, 1, 1, 1, 1, 1, 1, 1, 1, 1, 1, 1, 1, 1, 1, 1, 1, 1, 1, 1, 1, 1, 1, 1, 1, 1, 1, 1, 1, 1, 1, 1, 1, 1, 1, 1, 1, 1, 1, 1, 1, 1, 1, 1, 1, 1, 1, 1, 1, 1, 1, 1, 1, 1, 1, 1, 1, 1, 1, 1, 1, 1, 1, 1, 1, 1, 1, 1, 1, 1, 1, 1, 1, 1, 1, 1, 1, 1, 1, 1, 1, 1, 1, 1, 1, 1, 1, 1, 1, 1, 1, 1, 1, 1, 1, 1, 1, 1, 1, 1, 1, 1, 1, 1, 1, 1, 1, 1, 1, 1, 1, 1, 1, 1, 1, 1, 1, 1, 1, 1, 1, 1, 1, 1, 1, 1, 1, 1, 1, 1, 1, 1, 1, 1, 1, 1, 1, 1, 1, 1, 1, 1, 1, 1, 1, 1, 1, 1, 1, 1, 1, 1, 1, 1, 1, 1, 1, 1, 1, 1, 1, 1, 1, 1, 1, 1, 1, 1, 1, 1, 1, 1, 1, 1, 1, 1, 1, 1, 1, 1, 1, 1, 1, 1, 1, 1, 1, 1, 1, 1, 1, 1, 1, 1, 1, 1, 1, 1, 1, 1, 1, 1, 1, 1, 1, 1, 1, 1, 1, 1, 1, 1, 1, 1, 1, 1, 1, 1, 1, 1, 1, 1, 1, 1, 1, 1, 1, 1, 1, 1, 1, 1, 1, 1, 1, 1, 1, 1, 1, 1, 1, 1, 1, 1, 1, 1, 1, 1, 1, 1, 1, 1, 1, 1, 1, 1, 1, 1, 1, 1, 1, 1, 1, 1, 1, 1, 1, 1, 1, 1, 1, 1, 1, 1, 1, 1, 1, 1, 1, 1, 1, 1, 1, 1, 1, 1, 1, 1, 1, 1, 1, 1, 1, 1, 1, 1, 1, 1, 1, 1, 1, 1, 1, 1, 1, 1, 1, 1, 1, 1, 1, 1, 1, 1, 1, 1, 1, 1, 1, 1, 1, 1, 1, 1, 1, 1, 1, 1, 1, 1, 1, 1, 1, 1, 1, 1, 1, 1, 1, 1, 1, 1, 1, 1, 1, 1, 1, 1, 1, 1, 1, 1, 1, 1, 1, 1, 1, 1, 1, 1, 1, 1, 1, 1, 1, 1, 1, 1, 1, 1, 1, 1, 1, 1, 1, 1, 1, 1, 1, 1, 1, 1, 1, 1, 1, 1, 1, 1, 1, 1, 1, 1, 1, 1, 1, 1, 1, 1, 1, 1, 1, 1, 1, 1, 1, 1, 1, 1, 1, 1, 1, 1, 1, 1, 1, 1, 1, 1, 1, 1, 1, 1, 1, 1, 1, 1, 1, 1, 1, 1, 1, 1, 1, 1, 1, 1, 1, 1, 1, 1, 1, 1, 1, 1, 1, 1, 1, 1, 1, 1, 1, 1, 1, 1, 1, 1, 1, 1, 1, 1, 1, 1, 1, 1, 1, 1, 1, 1, 1, 1, 1, 1, 1, 1, 1, 1, 1, 1, 1, 1, 1, 1, 1, 1, 1, 1, 1, 1, 1, 1, 1, 1, 1, 1, 1, 1, 1, 1, 1, 1, 1, 1, 1, 1, 1, 1, 1, 1, 1, 1, 1, 1, 1, 1, 1, 1, 1, 1, 1, 1, 1, 1, 1, 1, 1, 1, 1, 1, 1, 1, 1, 1, 1, 1, 1, 1, 1, 1, 1, 1, 1, 1, 1, 1, 1, 1, 1, 1, 1, 1, 1, 1, 1, 1, 1, 1, 1, 1, 1, 1, 1, 1, 1, 1, 1, 1, 1, 1, 1, 1, 1, 1, 1, 1, 1, 1, 1, 1, 1, 1, 1, 1, 1, 1, 1, 1, 1, 1, 1, 1, 1, 1, 1, 1, 1, 1, 1, 1, 1, 1, 1, 1, 1, 1, 1, 1, 1, 1, 1, 1, 1, 1, 1, 1, 1, 1, 1, 1, 1, 1, 1, 1, 1, 1, 1, 1, 1, 1, 1, 1, 1, 1, 1, 1, 1, 1, 1, 1, 1, 1, 1, 1, 1, 1, 1, 1, 1, 1, 1, 1, 1, 1, 1, 1, 1, 1, 1, 1, 1, 1, 1, 1, 1, 1, 1, 1, 1, 1, 1, 1, 1, 1, 1, 1, 1, 1, 1, 1, 1, 1, 1, 1, 1, 1, 1, 1, 1, 1, 1, 1, 1, 1, 1, 1, 1, 1, 1, 1, 1, 1, 1, 1, 1, 1, 1, 1, 1, 1, 1, 1, 1, 1, 1, 1, 1, 1, 1, 1, 1, 1, 1, 1, 1, 1, 1, 1, 1, 1, 1, 1, 1, 1, 1, 1, 1, 1, 1, 1, 1, 1, 1, 1, 1, 1, 1, 1, 1, 1, 1, 1, 1, 1, 1, 1, 1, 1, 1, 1, 1, 1, 1, 1, 1, 1, 1, 1, 1, 1, 1, 1, 1, 1, 1, 1, 1, 1, 1, 1, 1, 1, 1, 1, 1, 1, 1, 1, 1, 1, 1, 1, 1, 1, 1, 1, 1, 1, 1, 1, 1, 1, 1, 1, 1, 1, 1, 1, 1, 1, 1, 1, 1, 1, 1, 1, 1, 1, 1, 1, 1, 1, 1, 1, 1, 1, 1, 1, 1, 1, 1, 1, 1, 1, 1, 1, 1, 1, 1, 1, 1, 1, 1, 1, 1, 1, 1, 1, 1, 1, 1, 1, 1, 1, 1, 1, 1, 1, 1, 1, 1, 1, 1, 1, 1, 1, 1, 1, 1, 1, 1, 1, 1, 1, 0, 0, 0, 0, 0, 0, 0, 0, 0, 0, 0, 0, 0, 0, 0, 0, 0, 0, 0, 0, 0, 0, 0, 0, 0, 0, 0, 0, 0, 0, 0, 0, 0, 0, 0, 0, 0, 0, 0, 0, 0])
me_wine.materials.append(mat_wine)
me_wine.materials.append(mat_glass)
me_wine.use_remesh_preserve_volume = False
me_wine.use_remesh_preserve_attributes = False
me_wine.use_mirror_vertex_groups = False
me_wine.update()

# ---- objects
ob_wine = bpy.data.objects.new('Wine', me_wine)
ob_camera = bpy.data.objects.new('Camera', cam_camera)

# ---- transforms, parenting, visibility, modifiers, constraints
ob_wine.location = (0.0, 0.0, 2.802)
ob_wine.scale = (0.1079, 0.1184, 0.1652)
ob_wine.lock_rotations_4d = False
ob_wine.empty_display_type = 'ARROWS'
ob_wine.lineart.crease_threshold = 0.0
_vg = ob_wine.vertex_groups.new(name='TopGlass')
ob_camera.location = (-8.567, 0.343, 6.854)
ob_camera.rotation_euler = (13.91, -0.004566, -7.817)
ob_camera.scale = (2.017, 2.017, 2.017)
ob_camera.lock_rotations_4d = False
ob_camera.empty_display_type = 'ARROWS'
ob_camera.color = (0.0, 0.0, 0.0, 0.0)
ob_camera.display_type = 'WIRE'
ob_camera.lineart.crease_threshold = 0.0

# ---- collection membership
col_collection_1.objects.link(ob_wine)
col_collection_1.objects.link(ob_camera)

# ---- scene / render settings (as saved in the file)
scene.camera = ob_camera
scene.frame_start = 1; scene.frame_end = 250; scene.frame_set(1)
scene.render.engine = 'CYCLES'
scene.render.dither_intensity = 0.0
scene.cycles.use_denoising = False
scene.cycles.samples = 250
scene.cycles.sampling_pattern = 'TABULATED_SOBOL'
scene.cycles.light_sampling_threshold = 0.0
scene.cycles.use_adaptive_sampling = False
scene.cycles.use_light_tree = False
scene.cycles.blur_glossy = 0.0
scene.cycles.pixel_filter_type = 'GAUSSIAN'
scene.cycles.sample_clamp_direct = 7.0
scene.cycles.sample_clamp_indirect = 1.0
scene.view_settings.view_transform = 'Standard'
bpy.context.view_layer.update()

# ---- added for rendering (the .blend has no usable light): sun
light_auto_sun = bpy.data.lights.new('AutoSun', 'SUN')
light_auto_sun.energy = 3.0
light_auto_sun.angle = 0.0523599
ob_auto_sun = bpy.data.objects.new('AutoSun', light_auto_sun)
scene.collection.objects.link(ob_auto_sun)
ob_auto_sun.rotation_euler = (0.872665, 0.174533, 0.523599)
bpy.context.view_layer.update()
